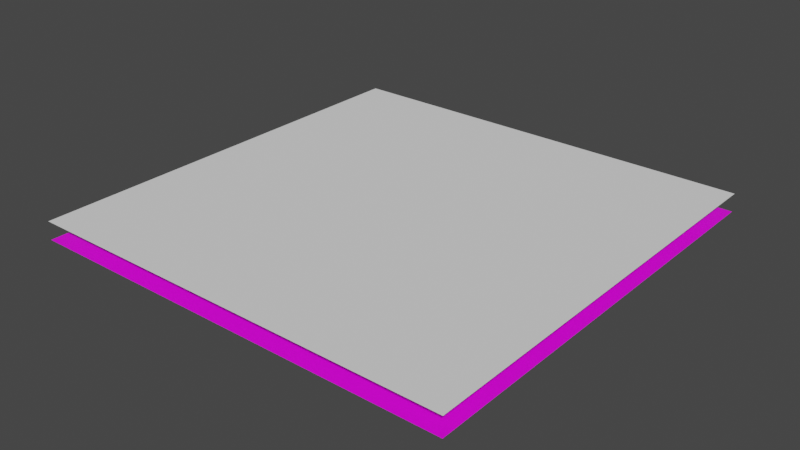 # Source: chair_back_.blend  (saved by Blender 2.93.20; exported with 4.5.12 LTS)
import bpy
from mathutils import Matrix  # noqa: F401  (used for matrix-valued properties, if any)

bpy.ops.wm.read_factory_settings(use_empty=True)
scene = bpy.context.scene
scene.name = 'Scene'

# ---- collections
col_collection = bpy.data.collections.new('Collection'); scene.collection.children.link(col_collection)

# ---- images (referenced by path relative to the original .blend; pixels are not part of the script)
import os
ASSET_DIR = os.environ.get("B2B_ASSET_DIR", "")  # directory of the original .blend (textures are referenced by path, not embedded)
HERE = os.path.dirname(os.path.abspath(__file__))  # packed textures are extracted next to this script under _unpacked/

def load_image(name, relpath, width, height, colorspace="sRGB"):
    """Load a texture the original file referenced (path relative to the .blend, or extracted next to this script)."""
    p = next((c for c in (os.path.join(HERE, relpath), os.path.join(ASSET_DIR, relpath)) if relpath and os.path.exists(c)), "")
    if p:
        img = bpy.data.images.load(p, check_existing=True)
        img.name = name
    else:  # same state as the original file: an image datablock whose file is absent (Cycles renders it pink)
        img = bpy.data.images.new(name, width, height)
        img.source = "FILE"
        img.filepath = "//" + (relpath or name)
    img.colorspace_settings.name = colorspace
    return img
img_chair_back__png = load_image('chair(back).png', 'chair(back).png', 1024, 1024, 'sRGB')
img_bake = load_image('bake', 'chair(Back) normal.png', 1024, 1024, 'sRGB')

# ---- materials (node trees are filled in below, after node groups)
mat_x = bpy.data.materials.new('매테리얼')

# ---- material node trees
mat_x.use_nodes = True; mat_x.node_tree.nodes.clear()
_N = mat_x.node_tree.nodes; _L = mat_x.node_tree.links
n0 = _N.new('ShaderNodeBsdfPrincipled'); n0.name = 'Principled BSDF'; n0.location = (10, 300)
n0.distribution = 'GGX'
n0.subsurface_method = 'BURLEY'
n0.inputs[3].default_value = 1.45
n0.inputs[27].default_value = (0.0, 0.0, 0.0, 1.0)
n0.inputs[28].default_value = 1.0
n1 = _N.new('ShaderNodeOutputMaterial'); n1.name = 'Material Output'; n1.location = (300, 300)
n2 = _N.new('ShaderNodeTexImage'); n2.name = '이미지 텍스처'; n2.location = (-378, 180)
n2.image = img_chair_back__png
n2.interpolation = 'Closest'
n3 = _N.new('ShaderNodeTexImage'); n3.name = '이미지 텍스처.001'; n3.location = (522, 204)
n3.image = img_bake
_L.new(n0.outputs[0], n1.inputs[0])
_L.new(n2.outputs[0], n0.inputs[0])
n1.is_active_output = True

# ---- world
world_world = bpy.data.worlds.new('World'); scene.world = world_world
world_world.use_nodes = True; world_world.node_tree.nodes.clear()
_N = world_world.node_tree.nodes; _L = world_world.node_tree.links
n0 = _N.new('ShaderNodeOutputWorld'); n0.name = 'World Output'; n0.location = (300, 300)
n1 = _N.new('ShaderNodeBackground'); n1.name = 'Background'; n1.location = (10, 300)
n1.inputs[0].default_value = (0.05088, 0.05088, 0.05088, 1.0)
_L.new(n1.outputs[0], n0.inputs[0])
n0.is_active_output = True
world_world.color = (0.05088, 0.05088, 0.05088)
world_world.use_sun_shadow = False
world_world.sun_shadow_jitter_overblur = 0.0

# ---- meshes
me_x = bpy.data.meshes.new('평면')
me_x.from_pydata([(-1.0, -1.0, 0.0), (1.0, -1.0, 0.0), (-1.0, 1.0, 0.0), (1.0, 1.0, 0.0), (-1.0, 0.9167, 0.0), (-1.0, 0.8333, 0.0), (-1.0, 0.75, 0.0), (-1.0, 0.6667, 0.0), (-1.0, 0.5833, 0.0), (-1.0, 0.5, 0.0), (-1.0, 0.4167, 0.0), (-1.0, 0.3333, 0.0), (-1.0, 0.25, 0.0), (-1.0, 0.1667, 0.0), (-1.0, 0.08333, 0.0), (-1.0, 6.706e-08, 0.0), (-1.0, -0.08333, 0.0), (-1.0, -0.1667, 0.0), (-1.0, -0.25, 0.0), (-1.0, -0.3333, 0.0), (-1.0, -0.4167, 0.0), (-1.0, -0.5, 0.0), (-1.0, -0.5833, 0.0), (-1.0, -0.6667, 0.0), (-1.0, -0.75, 0.0), (-1.0, -0.8333, 0.0), (-1.0, -0.9167, 0.0), (1.0, -0.9167, 0.0), (1.0, -0.8333, 0.0), (1.0, -0.75, 0.0), (1.0, -0.6667, 0.0), (1.0, -0.5833, 0.0), (1.0, -0.5, 0.0), (1.0, -0.4167, 0.0), (1.0, -0.3333, 0.0), (1.0, -0.25, 0.0), (1.0, -0.1667, 0.0), (1.0, -0.08333, 0.0), (1.0, -6.706e-08, 0.0), (1.0, 0.08333, 0.0), (1.0, 0.1667, 0.0), (1.0, 0.25, 0.0), (1.0, 0.3333, 0.0), (1.0, 0.4167, 0.0), (1.0, 0.5, 0.0), (1.0, 0.5833, 0.0), (1.0, 0.6667, 0.0), (1.0, 0.75, 0.0), (1.0, 0.8333, 0.0), (1.0, 0.9167, 0.0), (-0.9175, -1.0, 0.0), (-0.8341, -1.0, 0.0), (-0.7508, -1.0, 0.0), (-0.6675, -1.0, 0.0), (-0.5841, -1.0, 0.0), (-0.5008, -1.0, 0.0), (-0.4175, -1.0, 0.0), (-0.3341, -1.0, 0.0), (-0.2508, -1.0, 0.0), (-0.1675, -1.0, 0.0), (-0.08413, -1.0, 0.0), (-0.000799, -1.0, 0.0), (0.08253, -1.0, 0.0), (0.1659, -1.0, 0.0), (0.2492, -1.0, 0.0), (0.3325, -1.0, 0.0), (0.4159, -1.0, 0.0), (0.4992, -1.0, 0.0), (0.5825, -1.0, 0.0), (0.6659, -1.0, 0.0), (0.7492, -1.0, 0.0), (0.8325, -1.0, 0.0), (0.9159, -1.0, 0.0), (0.9159, 1.0, 0.0), (0.8325, 1.0, 0.0), (0.7492, 1.0, 0.0), (0.6659, 1.0, 0.0), (0.5825, 1.0, 0.0), (0.4992, 1.0, 0.0), (0.4159, 1.0, 0.0), (0.3325, 1.0, 0.0), (0.2492, 1.0, 0.0), (0.1659, 1.0, 0.0), (0.08253, 1.0, 0.0), (-0.0007989, 1.0, 0.0), (-0.08413, 1.0, 0.0), (-0.1675, 1.0, 0.0), (-0.2508, 1.0, 0.0), (-0.3341, 1.0, 0.0), (-0.4175, 1.0, 0.0), (-0.5008, 1.0, 0.0), (-0.5841, 1.0, 0.0), (-0.6675, 1.0, 0.0), (-0.7508, 1.0, 0.0), (-0.8341, 1.0, 0.0), (-0.9175, 1.0, 0.0), (0.9159, -0.9167, 0.0), (0.8325, -0.9167, 0.0), (0.7492, -0.9167, 0.0), (0.6659, -0.9167, 0.0), (0.5825, -0.9167, 0.0), (0.4992, -0.9167, 0.0), (0.4159, -0.9167, 0.0), (0.3325, -0.9167, 0.0), (0.2492, -0.9167, 0.0), (0.1659, -0.9167, 0.0), (0.08253, -0.9167, 0.0), (-0.0007989, -0.9167, 0.0), (-0.08413, -0.9167, 0.0), (-0.1675, -0.9167, 0.0), (-0.2508, -0.9167, 0.0), (-0.3341, -0.9167, 0.0), (-0.4175, -0.9167, 0.0), (-0.5008, -0.9167, 0.0), (-0.5841, -0.9167, 0.0), (-0.6675, -0.9167, 0.0), (-0.7508, -0.9167, 0.0), (-0.8341, -0.9167, 0.0), (-0.9175, -0.9167, 0.0), (0.9159, -0.8333, 0.0), (0.8325, -0.8333, 0.0), (0.7492, -0.8333, 0.0), (0.6659, -0.8333, 0.0), (0.5825, -0.8333, 0.0), (0.4992, -0.8333, 0.0), (0.4159, -0.8333, 0.0), (0.3325, -0.8333, 0.0), (0.2492, -0.8333, 0.0), (0.1659, -0.8333, 0.0), (0.08253, -0.8333, 0.0), (-0.0007989, -0.8333, 0.0), (-0.08413, -0.8333, 0.0), (-0.1675, -0.8333, 0.0), (-0.2508, -0.8333, 0.0), (-0.3341, -0.8333, 0.0), (-0.4175, -0.8333, 0.0), (-0.5008, -0.8333, 0.0), (-0.5841, -0.8333, 0.0), (-0.6675, -0.8333, 0.0), (-0.7508, -0.8333, 0.0), (-0.8341, -0.8333, 0.0), (-0.9175, -0.8333, 0.0), (0.9159, -0.75, 0.0), (0.8325, -0.75, 0.0), (0.7492, -0.75, 0.0), (0.6659, -0.75, 0.0), (0.5825, -0.75, 0.0), (0.4992, -0.75, 0.0), (0.4159, -0.75, 0.0), (0.3325, -0.75, 0.0), (0.2492, -0.75, 0.0), (0.1659, -0.75, 0.0), (0.08253, -0.75, 0.0), (-0.0007989, -0.75, 0.0), (-0.08413, -0.75, 0.0), (-0.1675, -0.75, 0.0), (-0.2508, -0.75, 0.0), (-0.3341, -0.75, 0.0), (-0.4175, -0.75, 0.0), (-0.5008, -0.75, 0.0), (-0.5841, -0.75, 0.0), (-0.6675, -0.75, 0.0), (-0.7508, -0.75, 0.0), (-0.8341, -0.75, 0.0), (-0.9175, -0.75, 0.0), (0.9159, -0.6667, 0.0), (0.8325, -0.6667, 0.0), (0.7492, -0.6667, 0.0), (0.6659, -0.6667, 0.0), (0.5825, -0.6667, 0.0), (0.4992, -0.6667, 0.0), (0.4159, -0.6667, 0.0), (0.3325, -0.6667, 0.0), (0.2492, -0.6667, 0.0), (0.1659, -0.6667, 0.0), (0.08253, -0.6667, 0.0), (-0.0007989, -0.6667, 0.0), (-0.08413, -0.6667, 0.0), (-0.1675, -0.6667, 0.0), (-0.2508, -0.6667, 0.0), (-0.3341, -0.6667, 0.0), (-0.4175, -0.6667, 0.0), (-0.5008, -0.6667, 0.0), (-0.5841, -0.6667, 0.0), (-0.6675, -0.6667, 0.0), (-0.7508, -0.6667, 0.0), (-0.8341, -0.6667, 0.0), (-0.9175, -0.6667, 0.0), (0.9159, -0.5833, 0.0), (0.8325, -0.5833, 0.0), (0.7492, -0.5833, 0.0), (0.6659, -0.5833, 0.0), (0.5825, -0.5833, 0.0), (0.4992, -0.5833, 0.0), (0.4159, -0.5833, 0.0), (0.3325, -0.5833, 0.0), (0.2492, -0.5833, 0.0), (0.1659, -0.5833, 0.0), (0.08253, -0.5833, 0.0), (-0.0007989, -0.5833, 0.0), (-0.08413, -0.5833, 0.0), (-0.1675, -0.5833, 0.0), (-0.2508, -0.5833, 0.0), (-0.3341, -0.5833, 0.0), (-0.4175, -0.5833, 0.0), (-0.5008, -0.5833, 0.0), (-0.5841, -0.5833, 0.0), (-0.6675, -0.5833, 0.0), (-0.7508, -0.5833, 0.0), (-0.8341, -0.5833, 0.0), (-0.9175, -0.5833, 0.0), (0.9159, -0.5, 0.0), (0.8325, -0.5, 0.0), (0.7492, -0.5, 0.0), (0.6659, -0.5, 0.0), (0.5825, -0.5, 0.0), (0.4992, -0.5, 0.0), (0.4159, -0.5, 0.0), (0.3325, -0.5, 0.0), (0.2492, -0.5, 0.0), (0.1659, -0.5, 0.0), (0.08253, -0.5, 0.0), (-0.0007989, -0.5, 0.0), (-0.08413, -0.5, 0.0), (-0.1675, -0.5, 0.0), (-0.2508, -0.5, 0.0), (-0.3341, -0.5, 0.0), (-0.4175, -0.5, 0.0), (-0.5008, -0.5, 0.0), (-0.5841, -0.5, 0.0), (-0.6675, -0.5, 0.0), (-0.7508, -0.5, 0.0), (-0.8341, -0.5, 0.0), (-0.9175, -0.5, 0.0), (0.9159, -0.4167, 0.0), (0.8325, -0.4167, 0.0), (0.7492, -0.4167, 0.0), (0.6659, -0.4167, 0.0), (0.5825, -0.4167, 0.0), (0.4992, -0.4167, 0.0), (0.4159, -0.4167, 0.0), (0.3325, -0.4167, 0.0), (0.2492, -0.4167, 0.0), (0.1659, -0.4167, 0.0), (0.08253, -0.4167, 0.0), (-0.0007989, -0.4167, 0.0), (-0.08413, -0.4167, 0.0), (-0.1675, -0.4167, 0.0), (-0.2508, -0.4167, 0.0), (-0.3341, -0.4167, 0.0), (-0.4175, -0.4167, 0.0), (-0.5008, -0.4167, 0.0), (-0.5841, -0.4167, 0.0), (-0.6675, -0.4167, 0.0), (-0.7508, -0.4167, 0.0), (-0.8341, -0.4167, 0.0), (-0.9175, -0.4167, 0.0), (0.9159, -0.3333, 0.0), (0.8325, -0.3333, 0.0), (0.7492, -0.3333, 0.0), (0.6659, -0.3333, 0.0), (0.5825, -0.3333, 0.0), (0.4992, -0.3333, 0.0), (0.4159, -0.3333, 0.0), (0.3325, -0.3333, 0.0), (0.2492, -0.3333, 0.0), (0.1659, -0.3333, 0.0), (0.08253, -0.3333, 0.0), (-0.0007989, -0.3333, 0.0), (-0.08413, -0.3333, 0.0), (-0.1675, -0.3333, 0.0), (-0.2508, -0.3333, 0.0), (-0.3341, -0.3333, 0.0), (-0.4175, -0.3333, 0.0), (-0.5008, -0.3333, 0.0), (-0.5841, -0.3333, 0.0), (-0.6675, -0.3333, 0.0), (-0.7508, -0.3333, 0.0), (-0.8341, -0.3333, 0.0), (-0.9175, -0.3333, 0.0), (0.9159, -0.25, 0.0), (0.8325, -0.25, 0.0), (0.7492, -0.25, 0.0), (0.6659, -0.25, 0.0), (0.5825, -0.25, 0.0), (0.4992, -0.25, 0.0), (0.4159, -0.25, 0.0), (0.3325, -0.25, 0.0), (0.2492, -0.25, 0.0), (0.1659, -0.25, 0.0), (0.08253, -0.25, 0.0), (-0.0007989, -0.25, 0.0), (-0.08413, -0.25, 0.0), (-0.1675, -0.25, 0.0), (-0.2508, -0.25, 0.0), (-0.3341, -0.25, 0.0), (-0.4175, -0.25, 0.0), (-0.5008, -0.25, 0.0), (-0.5841, -0.25, 0.0), (-0.6675, -0.25, 0.0), (-0.7508, -0.25, 0.0), (-0.8341, -0.25, 0.0), (-0.9175, -0.25, 0.0), (0.9159, -0.1667, 0.0), (0.8325, -0.1667, 0.0), (0.7492, -0.1667, 0.0), (0.6659, -0.1667, 0.0), (0.5825, -0.1667, 0.0), (0.4992, -0.1667, 0.0), (0.4159, -0.1667, 0.0), (0.3325, -0.1667, 0.0), (0.2492, -0.1667, 0.0), (0.1659, -0.1667, 0.0), (0.08253, -0.1667, 0.0), (-0.0007989, -0.1667, 0.0), (-0.08413, -0.1667, 0.0), (-0.1675, -0.1667, 0.0), (-0.2508, -0.1667, 0.0), (-0.3341, -0.1667, 0.0), (-0.4175, -0.1667, 0.0), (-0.5008, -0.1667, 0.0), (-0.5841, -0.1667, 0.0), (-0.6675, -0.1667, 0.0), (-0.7508, -0.1667, 0.0), (-0.8341, -0.1667, 0.0), (-0.9175, -0.1667, 0.0), (0.9159, -0.08333, 0.0), (0.8325, -0.08333, 0.0), (0.7492, -0.08333, 0.0), (0.6659, -0.08333, 0.0), (0.5825, -0.08333, 0.0), (0.4992, -0.07939, -0.001833), (0.4159, -0.07939, -0.001833), (0.3325, -0.07939, -0.001833), (0.2492, -0.07939, -0.001833), (0.1659, -0.07939, -0.001833), (0.08253, -0.07939, -0.001833), (-0.0007989, -0.07939, -0.001833), (-0.08413, -0.07939, -0.001833), (-0.1675, -0.07939, -0.001833), (-0.2508, -0.07939, -0.001833), (-0.3341, -0.07939, -0.001833), (-0.4175, -0.07939, -0.001833), (-0.5008, -0.07939, -0.001833), (-0.5841, -0.08333, 0.0), (-0.6675, -0.08333, 0.0), (-0.7508, -0.08333, 0.0), (-0.8341, -0.08333, 0.0), (-0.9175, -0.08333, 0.0), (0.9159, -6.141e-08, 0.0), (0.8325, -5.583e-08, 0.0), (0.7492, -5.024e-08, 0.0), (0.6659, -4.465e-08, 0.0), (0.5825, -3.906e-08, 0.0), (0.4992, -0.003942, 0.03355), (0.4159, -0.003942, 0.03355), (0.3325, -0.003942, 0.03355), (0.2492, -0.003942, 0.03355), (0.1659, -0.003942, 0.03355), (0.08253, -0.003942, 0.03355), (-0.0007989, -0.003942, 0.03355), (-0.08413, -0.003942, 0.03355), (-0.1675, -0.003942, 0.03355), (-0.2508, -0.003942, 0.03355), (-0.3341, -0.003942, 0.03355), (-0.4175, -0.003942, 0.03355), (-0.5008, -0.003942, 0.03355), (-0.5841, 3.917e-08, 0.0), (-0.6675, 4.476e-08, 0.0), (-0.7508, 5.034e-08, 0.0), (-0.8341, 5.593e-08, 0.0), (-0.9175, 6.152e-08, 0.0), (0.9159, 0.08333, 0.0), (0.8325, 0.08333, 0.0), (0.7492, 0.08333, 0.0), (0.6659, 0.08333, 0.0), (0.5825, 0.08333, 0.0), (0.4992, 0.08333, 0.0), (0.4159, 0.08333, 0.0), (0.3325, 0.08333, 0.0), (0.2492, 0.08333, 0.0), (0.1659, 0.08333, 0.0), (0.08253, 0.08333, 0.0), (-0.0007989, 0.08333, 0.0), (-0.08413, 0.08333, 0.0), (-0.1675, 0.08333, 0.0), (-0.2508, 0.08333, 0.0), (-0.3341, 0.08333, 0.0), (-0.4175, 0.08333, 0.0), (-0.5008, 0.08333, 0.0), (-0.5841, 0.08333, 0.0), (-0.6675, 0.08333, 0.0), (-0.7508, 0.08333, 0.0), (-0.8341, 0.08333, 0.0), (-0.9175, 0.08333, 0.0), (0.9159, 0.1667, 0.0), (0.8325, 0.1667, 0.0), (0.7492, 0.1667, 0.0), (0.6659, 0.1667, 0.0), (0.5825, 0.1667, 0.0), (0.4992, 0.1667, 0.0), (0.4159, 0.1667, 0.0), (0.3325, 0.1667, 0.0), (0.2492, 0.1667, 0.0), (0.1659, 0.1667, 0.0), (0.08253, 0.1667, 0.0), (-0.0007989, 0.1667, 0.0), (-0.08413, 0.1667, 0.0), (-0.1675, 0.1667, 0.0), (-0.2508, 0.1667, 0.0), (-0.3341, 0.1667, 0.0), (-0.4175, 0.1667, 0.0), (-0.5008, 0.1667, 0.0), (-0.5841, 0.1667, 0.0), (-0.6675, 0.1667, 0.0), (-0.7508, 0.1667, 0.0), (-0.8341, 0.1667, 0.0), (-0.9175, 0.1667, 0.0), (0.9159, 0.25, 0.0), (0.8325, 0.25, 0.0), (0.7492, 0.25, 0.0), (0.6659, 0.25, 0.0), (0.5825, 0.25, 0.0), (0.4992, 0.25, 0.0), (0.4159, 0.25, 0.0), (0.3325, 0.25, 0.0), (0.2492, 0.25, 0.0), (0.1659, 0.25, 0.0), (0.08253, 0.25, 0.0), (-0.0007989, 0.25, 0.0), (-0.08413, 0.25, 0.0), (-0.1675, 0.25, 0.0), (-0.2508, 0.25, 0.0), (-0.3341, 0.25, 0.0), (-0.4175, 0.25, 0.0), (-0.5008, 0.25, 0.0), (-0.5841, 0.25, 0.0), (-0.6675, 0.25, 0.0), (-0.7508, 0.25, 0.0), (-0.8341, 0.25, 0.0), (-0.9175, 0.25, 0.0), (0.9159, 0.3333, 0.0), (0.8325, 0.3333, 0.0), (0.7492, 0.3333, 0.0), (0.6659, 0.3333, 0.0), (0.5825, 0.3333, 0.0), (0.4992, 0.3333, 0.0), (0.4159, 0.3333, 0.0), (0.3325, 0.3333, 0.0), (0.2492, 0.3333, 0.0), (0.1659, 0.3333, 0.0), (0.08253, 0.3333, 0.0), (-0.0007989, 0.3333, 0.0), (-0.08413, 0.3333, 0.0), (-0.1675, 0.3333, 0.0), (-0.2508, 0.3333, 0.0), (-0.3341, 0.3333, 0.0), (-0.4175, 0.3333, 0.0), (-0.5008, 0.3333, 0.0), (-0.5841, 0.3333, 0.0), (-0.6675, 0.3333, 0.0), (-0.7508, 0.3333, 0.0), (-0.8341, 0.3333, 0.0), (-0.9175, 0.3333, 0.0), (0.9159, 0.4167, 0.0), (0.8325, 0.4167, 0.0), (0.7492, 0.4167, 0.0), (0.6659, 0.4167, 0.0), (0.5825, 0.4167, 0.0), (0.4992, 0.4167, 0.0), (0.4159, 0.4167, 0.0), (0.3325, 0.4167, 0.0), (0.2492, 0.4167, 0.0), (0.1659, 0.4167, 0.0), (0.08253, 0.4167, 0.0), (-0.0007989, 0.4167, 0.0), (-0.08413, 0.4167, 0.0), (-0.1675, 0.4167, 0.0), (-0.2508, 0.4167, 0.0), (-0.3341, 0.4167, 0.0), (-0.4175, 0.4167, 0.0), (-0.5008, 0.4167, 0.0), (-0.5841, 0.4167, 0.0), (-0.6675, 0.4167, 0.0), (-0.7508, 0.4167, 0.0), (-0.8341, 0.4167, 0.0), (-0.9175, 0.4167, 0.0), (0.9159, 0.5, 0.0), (0.8325, 0.5, 0.0), (0.7492, 0.5, 0.0), (0.6659, 0.5, 0.0), (0.5825, 0.507, 0.0003063), (0.4992, 0.507, 0.0003063), (0.4159, 0.507, 0.0003063), (0.3325, 0.507, 0.0003063), (0.2492, 0.507, 0.0003063), (0.1659, 0.507, 0.0003063), (0.08253, 0.507, 0.0003063), (-0.0007989, 0.507, 0.0003063), (-0.08413, 0.507, 0.0003063), (-0.1675, 0.507, 0.0003063), (-0.2508, 0.507, 0.0003063), (-0.3341, 0.507, 0.0003063), (-0.4175, 0.507, 0.0003063), (-0.5008, 0.507, 0.0003063), (-0.5841, 0.507, 0.0003063), (-0.6675, 0.5, 0.0), (-0.7508, 0.5, 0.0), (-0.8341, 0.5, 0.0), (-0.9175, 0.5, 0.0), (0.9159, 0.5833, 0.0), (0.8325, 0.5833, 0.0), (0.7492, 0.5833, 0.0), (0.6659, 0.5833, 0.0), (0.5825, 0.5816, -0.03689), (0.4992, 0.5896, -0.02579), (0.4159, 0.5896, -0.02579), (0.3325, 0.5896, -0.02579), (0.2492, 0.5896, -0.02579), (0.1659, 0.5896, -0.02579), (0.08253, 0.5896, -0.02579), (-0.0007989, 0.5896, -0.02579), (-0.08413, 0.5896, -0.02579), (-0.1675, 0.5896, -0.02579), (-0.2508, 0.5896, -0.02579), (-0.3341, 0.5896, -0.02579), (-0.4175, 0.5896, -0.02579), (-0.5008, 0.5896, -0.02579), (-0.5841, 0.5816, -0.03689), (-0.6675, 0.5833, 0.0), (-0.7508, 0.5833, 0.0), (-0.8341, 0.5833, 0.0), (-0.9175, 0.5833, 0.0), (0.9159, 0.6667, 0.0), (0.8325, 0.6667, 0.0), (0.7492, 0.6667, 0.0), (0.6659, 0.6667, 0.0), (0.5825, 0.6667, 0.0), (0.4992, 0.6526, -0.08034), (0.4159, 0.6526, -0.08034), (0.3325, 0.6526, -0.08034), (0.2492, 0.6526, -0.08034), (0.1659, 0.6526, -0.08034), (0.08253, 0.6526, -0.08034), (-0.0007989, 0.6526, -0.08034), (-0.08413, 0.6526, -0.08034), (-0.1675, 0.6526, -0.08034), (-0.2508, 0.6526, -0.08034), (-0.3341, 0.6526, -0.08034), (-0.4175, 0.6526, -0.08034), (-0.5008, 0.6526, -0.08034), (-0.5841, 0.6667, 0.0), (-0.6675, 0.6667, 0.0), (-0.7508, 0.6667, 0.0), (-0.8341, 0.6667, 0.0), (-0.9175, 0.6667, 0.0), (0.9159, 0.75, 0.0), (0.8325, 0.75, 0.0), (0.7492, 0.75, 0.0), (0.6659, 0.75, 0.0), (0.5825, 0.75, 0.0), (0.4992, 0.75, 0.0), (0.4159, 0.75, 0.0), (0.3325, 0.75, 0.0), (0.2492, 0.75, 0.0), (0.1659, 0.75, 0.0), (0.08253, 0.75, 0.0), (-0.0007989, 0.75, 0.0), (-0.08413, 0.75, 0.0), (-0.1675, 0.75, 0.0), (-0.2508, 0.75, 0.0), (-0.3341, 0.75, 0.0), (-0.4175, 0.75, 0.0), (-0.5008, 0.75, 0.0), (-0.5841, 0.75, 0.0), (-0.6675, 0.75, 0.0), (-0.7508, 0.75, 0.0), (-0.8341, 0.75, 0.0), (-0.9175, 0.75, 0.0), (0.9159, 0.8333, 0.0), (0.8325, 0.8333, 0.0), (0.7492, 0.8333, 0.0), (0.6659, 0.8333, 0.0), (0.5825, 0.8333, 0.0), (0.4992, 0.8333, 0.0), (0.4159, 0.8333, 0.0), (0.3325, 0.8333, 0.0), (0.2492, 0.8333, 0.0), (0.1659, 0.8333, 0.0), (0.08253, 0.8333, 0.0), (-0.0007989, 0.8333, 0.0), (-0.08413, 0.8333, 0.0), (-0.1675, 0.8333, 0.0), (-0.2508, 0.8333, 0.0), (-0.3341, 0.8333, 0.0), (-0.4175, 0.8333, 0.0), (-0.5008, 0.8333, 0.0), (-0.5841, 0.8333, 0.0), (-0.6675, 0.8333, 0.0), (-0.7508, 0.8333, 0.0), (-0.8341, 0.8333, 0.0), (-0.9175, 0.8333, 0.0), (0.9159, 0.9167, 0.0), (0.8325, 0.9167, 0.0), (0.7492, 0.9167, 0.0), (0.6659, 0.9167, 0.0), (0.5825, 0.9167, 0.0), (0.4992, 0.9167, 0.0), (0.4159, 0.9167, 0.0), (0.3325, 0.9167, 0.0), (0.2492, 0.9167, 0.0), (0.1659, 0.9167, 0.0), (0.08253, 0.9167, 0.0), (-0.0007989, 0.9167, 0.0), (-0.08413, 0.9167, 0.0), (-0.1675, 0.9167, 0.0), (-0.2508, 0.9167, 0.0), (-0.3341, 0.9167, 0.0), (-0.4175, 0.9167, 0.0), (-0.5008, 0.9167, 0.0), (-0.5841, 0.9167, 0.0), (-0.6675, 0.9167, 0.0), (-0.7508, 0.9167, 0.0), (-0.8341, 0.9167, 0.0), (-0.9175, 0.9167, 0.0)], [], [(602, 49, 3, 73), (72, 1, 27, 96), (96, 27, 28, 119), (119, 28, 29, 142), (142, 29, 30, 165), (165, 30, 31, 188), (188, 31, 32, 211), (211, 32, 33, 234), (234, 33, 34, 257), (257, 34, 35, 280), (280, 35, 36, 303), (303, 36, 37, 326), (326, 37, 38, 349), (349, 38, 39, 372), (372, 39, 40, 395), (395, 40, 41, 418), (418, 41, 42, 441), (441, 42, 43, 464), (464, 43, 44, 487), (487, 44, 45, 510), (510, 45, 46, 533), (533, 46, 47, 556), (556, 47, 48, 579), (579, 48, 49, 602), (5, 601, 624, 4), (601, 600, 623, 624), (600, 599, 622, 623), (599, 598, 621, 622), (598, 597, 620, 621), (597, 596, 619, 620), (596, 595, 618, 619), (595, 594, 617, 618), (594, 593, 616, 617), (593, 592, 615, 616), (592, 591, 614, 615), (591, 590, 613, 614), (590, 589, 612, 613), (589, 588, 611, 612), (588, 587, 610, 611), (587, 586, 609, 610), (586, 585, 608, 609), (585, 584, 607, 608), (584, 583, 606, 607), (583, 582, 605, 606), (582, 581, 604, 605), (581, 580, 603, 604), (580, 579, 602, 603), (6, 578, 601, 5), (578, 577, 600, 601), (577, 576, 599, 600), (576, 575, 598, 599), (575, 574, 597, 598), (574, 573, 596, 597), (573, 572, 595, 596), (572, 571, 594, 595), (571, 570, 593, 594), (570, 569, 592, 593), (569, 568, 591, 592), (568, 567, 590, 591), (567, 566, 589, 590), (566, 565, 588, 589), (565, 564, 587, 588), (564, 563, 586, 587), (563, 562, 585, 586), (562, 561, 584, 585), (561, 560, 583, 584), (560, 559, 582, 583), (559, 558, 581, 582), (558, 557, 580, 581), (557, 556, 579, 580), (7, 555, 578, 6), (555, 554, 577, 578), (554, 553, 576, 577), (553, 552, 575, 576), (552, 551, 574, 575), (551, 550, 573, 574), (550, 549, 572, 573), (549, 548, 571, 572), (548, 547, 570, 571), (547, 546, 569, 570), (546, 545, 568, 569), (545, 544, 567, 568), (544, 543, 566, 567), (543, 542, 565, 566), (542, 541, 564, 565), (541, 540, 563, 564), (540, 539, 562, 563), (539, 538, 561, 562), (538, 537, 560, 561), (537, 536, 559, 560), (536, 535, 558, 559), (535, 534, 557, 558), (534, 533, 556, 557), (8, 532, 555, 7), (532, 531, 554, 555), (531, 530, 553, 554), (530, 529, 552, 553), (529, 528, 551, 552), (528, 527, 550, 551), (527, 526, 549, 550), (526, 525, 548, 549), (525, 524, 547, 548), (524, 523, 546, 547), (523, 522, 545, 546), (522, 521, 544, 545), (521, 520, 543, 544), (520, 519, 542, 543), (519, 518, 541, 542), (518, 517, 540, 541), (517, 516, 539, 540), (516, 515, 538, 539), (515, 514, 537, 538), (514, 513, 536, 537), (513, 512, 535, 536), (512, 511, 534, 535), (511, 510, 533, 534), (9, 509, 532, 8), (509, 508, 531, 532), (508, 507, 530, 531), (507, 506, 529, 530), (506, 505, 528, 529), (505, 504, 527, 528), (504, 503, 526, 527), (503, 502, 525, 526), (502, 501, 524, 525), (501, 500, 523, 524), (500, 499, 522, 523), (499, 498, 521, 522), (498, 497, 520, 521), (497, 496, 519, 520), (496, 495, 518, 519), (495, 494, 517, 518), (494, 493, 516, 517), (493, 492, 515, 516), (492, 491, 514, 515), (491, 490, 513, 514), (490, 489, 512, 513), (489, 488, 511, 512), (488, 487, 510, 511), (10, 486, 509, 9), (486, 485, 508, 509), (485, 484, 507, 508), (484, 483, 506, 507), (483, 482, 505, 506), (482, 481, 504, 505), (481, 480, 503, 504), (480, 479, 502, 503), (479, 478, 501, 502), (478, 477, 500, 501), (477, 476, 499, 500), (476, 475, 498, 499), (475, 474, 497, 498), (474, 473, 496, 497), (473, 472, 495, 496), (472, 471, 494, 495), (471, 470, 493, 494), (470, 469, 492, 493), (469, 468, 491, 492), (468, 467, 490, 491), (467, 466, 489, 490), (466, 465, 488, 489), (465, 464, 487, 488), (11, 463, 486, 10), (463, 462, 485, 486), (462, 461, 484, 485), (461, 460, 483, 484), (460, 459, 482, 483), (459, 458, 481, 482), (458, 457, 480, 481), (457, 456, 479, 480), (456, 455, 478, 479), (455, 454, 477, 478), (454, 453, 476, 477), (453, 452, 475, 476), (452, 451, 474, 475), (451, 450, 473, 474), (450, 449, 472, 473), (449, 448, 471, 472), (448, 447, 470, 471), (447, 446, 469, 470), (446, 445, 468, 469), (445, 444, 467, 468), (444, 443, 466, 467), (443, 442, 465, 466), (442, 441, 464, 465), (12, 440, 463, 11), (440, 439, 462, 463), (439, 438, 461, 462), (438, 437, 460, 461), (437, 436, 459, 460), (436, 435, 458, 459), (435, 434, 457, 458), (434, 433, 456, 457), (433, 432, 455, 456), (432, 431, 454, 455), (431, 430, 453, 454), (430, 429, 452, 453), (429, 428, 451, 452), (428, 427, 450, 451), (427, 426, 449, 450), (426, 425, 448, 449), (425, 424, 447, 448), (424, 423, 446, 447), (423, 422, 445, 446), (422, 421, 444, 445), (421, 420, 443, 444), (420, 419, 442, 443), (419, 418, 441, 442), (13, 417, 440, 12), (417, 416, 439, 440), (416, 415, 438, 439), (415, 414, 437, 438), (414, 413, 436, 437), (413, 412, 435, 436), (412, 411, 434, 435), (411, 410, 433, 434), (410, 409, 432, 433), (409, 408, 431, 432), (408, 407, 430, 431), (407, 406, 429, 430), (406, 405, 428, 429), (405, 404, 427, 428), (404, 403, 426, 427), (403, 402, 425, 426), (402, 401, 424, 425), (401, 400, 423, 424), (400, 399, 422, 423), (399, 398, 421, 422), (398, 397, 420, 421), (397, 396, 419, 420), (396, 395, 418, 419), (14, 394, 417, 13), (394, 393, 416, 417), (393, 392, 415, 416), (392, 391, 414, 415), (391, 390, 413, 414), (390, 389, 412, 413), (389, 388, 411, 412), (388, 387, 410, 411), (387, 386, 409, 410), (386, 385, 408, 409), (385, 384, 407, 408), (384, 383, 406, 407), (383, 382, 405, 406), (382, 381, 404, 405), (381, 380, 403, 404), (380, 379, 402, 403), (379, 378, 401, 402), (378, 377, 400, 401), (377, 376, 399, 400), (376, 375, 398, 399), (375, 374, 397, 398), (374, 373, 396, 397), (373, 372, 395, 396), (15, 371, 394, 14), (371, 370, 393, 394), (370, 369, 392, 393), (369, 368, 391, 392), (368, 367, 390, 391), (367, 366, 389, 390), (366, 365, 388, 389), (365, 364, 387, 388), (364, 363, 386, 387), (363, 362, 385, 386), (362, 361, 384, 385), (361, 360, 383, 384), (360, 359, 382, 383), (359, 358, 381, 382), (358, 357, 380, 381), (357, 356, 379, 380), (356, 355, 378, 379), (355, 354, 377, 378), (354, 353, 376, 377), (353, 352, 375, 376), (352, 351, 374, 375), (351, 350, 373, 374), (350, 349, 372, 373), (16, 348, 371, 15), (348, 347, 370, 371), (347, 346, 369, 370), (346, 345, 368, 369), (345, 344, 367, 368), (344, 343, 366, 367), (343, 342, 365, 366), (342, 341, 364, 365), (341, 340, 363, 364), (340, 339, 362, 363), (339, 338, 361, 362), (338, 337, 360, 361), (337, 336, 359, 360), (336, 335, 358, 359), (335, 334, 357, 358), (334, 333, 356, 357), (333, 332, 355, 356), (332, 331, 354, 355), (331, 330, 353, 354), (330, 329, 352, 353), (329, 328, 351, 352), (328, 327, 350, 351), (327, 326, 349, 350), (17, 325, 348, 16), (325, 324, 347, 348), (324, 323, 346, 347), (323, 322, 345, 346), (322, 321, 344, 345), (321, 320, 343, 344), (320, 319, 342, 343), (319, 318, 341, 342), (318, 317, 340, 341), (317, 316, 339, 340), (316, 315, 338, 339), (315, 314, 337, 338), (314, 313, 336, 337), (313, 312, 335, 336), (312, 311, 334, 335), (311, 310, 333, 334), (310, 309, 332, 333), (309, 308, 331, 332), (308, 307, 330, 331), (307, 306, 329, 330), (306, 305, 328, 329), (305, 304, 327, 328), (304, 303, 326, 327), (18, 302, 325, 17), (302, 301, 324, 325), (301, 300, 323, 324), (300, 299, 322, 323), (299, 298, 321, 322), (298, 297, 320, 321), (297, 296, 319, 320), (296, 295, 318, 319), (295, 294, 317, 318), (294, 293, 316, 317), (293, 292, 315, 316), (292, 291, 314, 315), (291, 290, 313, 314), (290, 289, 312, 313), (289, 288, 311, 312), (288, 287, 310, 311), (287, 286, 309, 310), (286, 285, 308, 309), (285, 284, 307, 308), (284, 283, 306, 307), (283, 282, 305, 306), (282, 281, 304, 305), (281, 280, 303, 304), (19, 279, 302, 18), (279, 278, 301, 302), (278, 277, 300, 301), (277, 276, 299, 300), (276, 275, 298, 299), (275, 274, 297, 298), (274, 273, 296, 297), (273, 272, 295, 296), (272, 271, 294, 295), (271, 270, 293, 294), (270, 269, 292, 293), (269, 268, 291, 292), (268, 267, 290, 291), (267, 266, 289, 290), (266, 265, 288, 289), (265, 264, 287, 288), (264, 263, 286, 287), (263, 262, 285, 286), (262, 261, 284, 285), (261, 260, 283, 284), (260, 259, 282, 283), (259, 258, 281, 282), (258, 257, 280, 281), (20, 256, 279, 19), (256, 255, 278, 279), (255, 254, 277, 278), (254, 253, 276, 277), (253, 252, 275, 276), (252, 251, 274, 275), (251, 250, 273, 274), (250, 249, 272, 273), (249, 248, 271, 272), (248, 247, 270, 271), (247, 246, 269, 270), (246, 245, 268, 269), (245, 244, 267, 268), (244, 243, 266, 267), (243, 242, 265, 266), (242, 241, 264, 265), (241, 240, 263, 264), (240, 239, 262, 263), (239, 238, 261, 262), (238, 237, 260, 261), (237, 236, 259, 260), (236, 235, 258, 259), (235, 234, 257, 258), (21, 233, 256, 20), (233, 232, 255, 256), (232, 231, 254, 255), (231, 230, 253, 254), (230, 229, 252, 253), (229, 228, 251, 252), (228, 227, 250, 251), (227, 226, 249, 250), (226, 225, 248, 249), (225, 224, 247, 248), (224, 223, 246, 247), (223, 222, 245, 246), (222, 221, 244, 245), (221, 220, 243, 244), (220, 219, 242, 243), (219, 218, 241, 242), (218, 217, 240, 241), (217, 216, 239, 240), (216, 215, 238, 239), (215, 214, 237, 238), (214, 213, 236, 237), (213, 212, 235, 236), (212, 211, 234, 235), (22, 210, 233, 21), (210, 209, 232, 233), (209, 208, 231, 232), (208, 207, 230, 231), (207, 206, 229, 230), (206, 205, 228, 229), (205, 204, 227, 228), (204, 203, 226, 227), (203, 202, 225, 226), (202, 201, 224, 225), (201, 200, 223, 224), (200, 199, 222, 223), (199, 198, 221, 222), (198, 197, 220, 221), (197, 196, 219, 220), (196, 195, 218, 219), (195, 194, 217, 218), (194, 193, 216, 217), (193, 192, 215, 216), (192, 191, 214, 215), (191, 190, 213, 214), (190, 189, 212, 213), (189, 188, 211, 212), (23, 187, 210, 22), (187, 186, 209, 210), (186, 185, 208, 209), (185, 184, 207, 208), (184, 183, 206, 207), (183, 182, 205, 206), (182, 181, 204, 205), (181, 180, 203, 204), (180, 179, 202, 203), (179, 178, 201, 202), (178, 177, 200, 201), (177, 176, 199, 200), (176, 175, 198, 199), (175, 174, 197, 198), (174, 173, 196, 197), (173, 172, 195, 196), (172, 171, 194, 195), (171, 170, 193, 194), (170, 169, 192, 193), (169, 168, 191, 192), (168, 167, 190, 191), (167, 166, 189, 190), (166, 165, 188, 189), (24, 164, 187, 23), (164, 163, 186, 187), (163, 162, 185, 186), (162, 161, 184, 185), (161, 160, 183, 184), (160, 159, 182, 183), (159, 158, 181, 182), (158, 157, 180, 181), (157, 156, 179, 180), (156, 155, 178, 179), (155, 154, 177, 178), (154, 153, 176, 177), (153, 152, 175, 176), (152, 151, 174, 175), (151, 150, 173, 174), (150, 149, 172, 173), (149, 148, 171, 172), (148, 147, 170, 171), (147, 146, 169, 170), (146, 145, 168, 169), (145, 144, 167, 168), (144, 143, 166, 167), (143, 142, 165, 166), (25, 141, 164, 24), (141, 140, 163, 164), (140, 139, 162, 163), (139, 138, 161, 162), (138, 137, 160, 161), (137, 136, 159, 160), (136, 135, 158, 159), (135, 134, 157, 158), (134, 133, 156, 157), (133, 132, 155, 156), (132, 131, 154, 155), (131, 130, 153, 154), (130, 129, 152, 153), (129, 128, 151, 152), (128, 127, 150, 151), (127, 126, 149, 150), (126, 125, 148, 149), (125, 124, 147, 148), (124, 123, 146, 147), (123, 122, 145, 146), (122, 121, 144, 145), (121, 120, 143, 144), (120, 119, 142, 143), (26, 118, 141, 25), (118, 117, 140, 141), (117, 116, 139, 140), (116, 115, 138, 139), (115, 114, 137, 138), (114, 113, 136, 137), (113, 112, 135, 136), (112, 111, 134, 135), (111, 110, 133, 134), (110, 109, 132, 133), (109, 108, 131, 132), (108, 107, 130, 131), (107, 106, 129, 130), (106, 105, 128, 129), (105, 104, 127, 128), (104, 103, 126, 127), (103, 102, 125, 126), (102, 101, 124, 125), (101, 100, 123, 124), (100, 99, 122, 123), (99, 98, 121, 122), (98, 97, 120, 121), (97, 96, 119, 120), (0, 50, 118, 26), (50, 51, 117, 118), (51, 52, 116, 117), (52, 53, 115, 116), (53, 54, 114, 115), (54, 55, 113, 114), (55, 56, 112, 113), (56, 57, 111, 112), (57, 58, 110, 111), (58, 59, 109, 110), (59, 60, 108, 109), (60, 61, 107, 108), (61, 62, 106, 107), (62, 63, 105, 106), (63, 64, 104, 105), (64, 65, 103, 104), (65, 66, 102, 103), (66, 67, 101, 102), (67, 68, 100, 101), (68, 69, 99, 100), (69, 70, 98, 99), (70, 71, 97, 98), (71, 72, 96, 97), (4, 624, 95, 2), (624, 623, 94, 95), (623, 622, 93, 94), (622, 621, 92, 93), (621, 620, 91, 92), (620, 619, 90, 91), (619, 618, 89, 90), (618, 617, 88, 89), (617, 616, 87, 88), (616, 615, 86, 87), (615, 614, 85, 86), (614, 613, 84, 85), (613, 612, 83, 84), (612, 611, 82, 83), (611, 610, 81, 82), (610, 609, 80, 81), (609, 608, 79, 80), (608, 607, 78, 79), (607, 606, 77, 78), (606, 605, 76, 77), (605, 604, 75, 76), (604, 603, 74, 75), (603, 602, 73, 74)])
_uv = me_x.uv_layers.new(name='UV 맵')
_uv.uv.foreach_set('vector', [0.9579, 0.9583, 1.0, 0.9583, 1.0, 1.0, 0.9579, 1.0, 0.9579, 0.0, 1.0, 0.0, 1.0, 0.04167, 0.9579, 0.04167, 0.9579, 0.04167, 1.0, 0.04167, 1.0, 0.08333, 0.9579, 0.08333, 0.9579, 0.08333, 1.0, 0.08333, 1.0, 0.125, 0.9579, 0.125, 0.9579, 0.125, 1.0, 0.125, 1.0, 0.1667, 0.9579, 0.1667, 0.9579, 0.1667, 1.0, 0.1667, 1.0, 0.2083, 0.9579, 0.2083, 0.9579, 0.2083, 1.0, 0.2083, 1.0, 0.25, 0.9579, 0.25, 0.9579, 0.25, 1.0, 0.25, 1.0, 0.2917, 0.9579, 0.2917, 0.9579, 0.2917, 1.0, 0.2917, 1.0, 0.3333, 0.9579, 0.3333, 0.9579, 0.3333, 1.0, 0.3333, 1.0, 0.375, 0.9579, 0.375, 0.9579, 0.375, 1.0, 0.375, 1.0, 0.4167, 0.9579, 0.4167, 0.9579, 0.4167, 1.0, 0.4167, 1.0, 0.4583, 0.9579, 0.4583, 0.9579, 0.4583, 1.0, 0.4583, 1.0, 0.5, 0.9579, 0.5, 0.9579, 0.5, 1.0, 0.5, 1.0, 0.5417, 0.9579, 0.5417, 0.9579, 0.5417, 1.0, 0.5417, 1.0, 0.5833, 0.9579, 0.5833, 0.9579, 0.5833, 1.0, 0.5833, 1.0, 0.625, 0.9579, 0.625, 0.9579, 0.625, 1.0, 0.625, 1.0, 0.6667, 0.9579, 0.6667, 0.9579, 0.6667, 1.0, 0.6667, 1.0, 0.7083, 0.9579, 0.7083, 0.9579, 0.7083, 1.0, 0.7083, 1.0, 0.75, 0.9579, 0.75, 0.9579, 0.75, 1.0, 0.75, 1.0, 0.7917, 0.9579, 0.7917, 0.9579, 0.7917, 1.0, 0.7917, 1.0, 0.8333, 0.9579, 0.8333, 0.9579, 0.8333, 1.0, 0.8333, 1.0, 0.875, 0.9579, 0.875, 0.9579, 0.875, 1.0, 0.875, 1.0, 0.9167, 0.9579, 0.9167, 0.9579, 0.9167, 1.0, 0.9167, 1.0, 0.9583, 0.9579, 0.9583, 0.0, 0.9167, 0.04127, 0.9167, 0.04127, 0.9583, 0.0, 0.9583, 0.04127, 0.9167, 0.08293, 0.9167, 0.08293, 0.9583, 0.04127, 0.9583, 0.08293, 0.9167, 0.1246, 0.9167, 0.1246, 0.9583, 0.08293, 0.9583, 0.1246, 0.9167, 0.1663, 0.9167, 0.1663, 0.9583, 0.1246, 0.9583, 0.1663, 0.9167, 0.2079, 0.9167, 0.2079, 0.9583, 0.1663, 0.9583, 0.2079, 0.9167, 0.2496, 0.9167, 0.2496, 0.9583, 0.2079, 0.9583, 0.2496, 0.9167, 0.2913, 0.9167, 0.2913, 0.9583, 0.2496, 0.9583, 0.2913, 0.9167, 0.3329, 0.9167, 0.3329, 0.9583, 0.2913, 0.9583, 0.3329, 0.9167, 0.3746, 0.9167, 0.3746, 0.9583, 0.3329, 0.9583, 0.3746, 0.9167, 0.4163, 0.9167, 0.4163, 0.9583, 0.3746, 0.9583, 0.4163, 0.9167, 0.4579, 0.9167, 0.4579, 0.9583, 0.4163, 0.9583, 0.4579, 0.9167, 0.4996, 0.9167, 0.4996, 0.9583, 0.4579, 0.9583, 0.4996, 0.9167, 0.5413, 0.9167, 0.5413, 0.9583, 0.4996, 0.9583, 0.5413, 0.9167, 0.5829, 0.9167, 0.5829, 0.9583, 0.5413, 0.9583, 0.5829, 0.9167, 0.6246, 0.9167, 0.6246, 0.9583, 0.5829, 0.9583, 0.6246, 0.9167, 0.6663, 0.9167, 0.6663, 0.9583, 0.6246, 0.9583, 0.6663, 0.9167, 0.7079, 0.9167, 0.7079, 0.9583, 0.6663, 0.9583, 0.7079, 0.9167, 0.7496, 0.9167, 0.7496, 0.9583, 0.7079, 0.9583, 0.7496, 0.9167, 0.7913, 0.9167, 0.7913, 0.9583, 0.7496, 0.9583, 0.7913, 0.9167, 0.8329, 0.9167, 0.8329, 0.9583, 0.7913, 0.9583, 0.8329, 0.9167, 0.8746, 0.9167, 0.8746, 0.9583, 0.8329, 0.9583, 0.8746, 0.9167, 0.9163, 0.9167, 0.9163, 0.9583, 0.8746, 0.9583, 0.9163, 0.9167, 0.9579, 0.9167, 0.9579, 0.9583, 0.9163, 0.9583, 0.0, 0.875, 0.04127, 0.875, 0.04127, 0.9167, 0.0, 0.9167, 0.04127, 0.875, 0.08293, 0.875, 0.08293, 0.9167, 0.04127, 0.9167, 0.08293, 0.875, 0.1246, 0.875, 0.1246, 0.9167, 0.08293, 0.9167, 0.1246, 0.875, 0.1663, 0.875, 0.1663, 0.9167, 0.1246, 0.9167, 0.1663, 0.875, 0.2079, 0.875, 0.2079, 0.9167, 0.1663, 0.9167, 0.2079, 0.875, 0.2496, 0.875, 0.2496, 0.9167, 0.2079, 0.9167, 0.2496, 0.875, 0.2913, 0.875, 0.2913, 0.9167, 0.2496, 0.9167, 0.2913, 0.875, 0.3329, 0.875, 0.3329, 0.9167, 0.2913, 0.9167, 0.3329, 0.875, 0.3746, 0.875, 0.3746, 0.9167, 0.3329, 0.9167, 0.3746, 0.875, 0.4163, 0.875, 0.4163, 0.9167, 0.3746, 0.9167, 0.4163, 0.875, 0.4579, 0.875, 0.4579, 0.9167, 0.4163, 0.9167, 0.4579, 0.875, 0.4996, 0.875, 0.4996, 0.9167, 0.4579, 0.9167, 0.4996, 0.875, 0.5413, 0.875, 0.5413, 0.9167, 0.4996, 0.9167, 0.5413, 0.875, 0.5829, 0.875, 0.5829, 0.9167, 0.5413, 0.9167, 0.5829, 0.875, 0.6246, 0.875, 0.6246, 0.9167, 0.5829, 0.9167, 0.6246, 0.875, 0.6663, 0.875, 0.6663, 0.9167, 0.6246, 0.9167, 0.6663, 0.875, 0.7079, 0.875, 0.7079, 0.9167, 0.6663, 0.9167, 0.7079, 0.875, 0.7496, 0.875, 0.7496, 0.9167, 0.7079, 0.9167, 0.7496, 0.875, 0.7913, 0.875, 0.7913, 0.9167, 0.7496, 0.9167, 0.7913, 0.875, 0.8329, 0.875, 0.8329, 0.9167, 0.7913, 0.9167, 0.8329, 0.875, 0.8746, 0.875, 0.8746, 0.9167, 0.8329, 0.9167, 0.8746, 0.875, 0.9163, 0.875, 0.9163, 0.9167, 0.8746, 0.9167, 0.9163, 0.875, 0.9579, 0.875, 0.9579, 0.9167, 0.9163, 0.9167, 0.0, 0.8333, 0.04127, 0.8333, 0.04127, 0.875, 0.0, 0.875, 0.04127, 0.8333, 0.08293, 0.8333, 0.08293, 0.875, 0.04127, 0.875, 0.08293, 0.8333, 0.1246, 0.8333, 0.1246, 0.875, 0.08293, 0.875, 0.1246, 0.8333, 0.1663, 0.8333, 0.1663, 0.875, 0.1246, 0.875, 0.1663, 0.8333, 0.2079, 0.8333, 0.2079, 0.875, 0.1663, 0.875, 0.2079, 0.8333, 0.2496, 0.8333, 0.2496, 0.875, 0.2079, 0.875, 0.2496, 0.8333, 0.2913, 0.8333, 0.2913, 0.875, 0.2496, 0.875, 0.2913, 0.8333, 0.3329, 0.8333, 0.3329, 0.875, 0.2913, 0.875, 0.3329, 0.8333, 0.3746, 0.8333, 0.3746, 0.875, 0.3329, 0.875, 0.3746, 0.8333, 0.4163, 0.8333, 0.4163, 0.875, 0.3746, 0.875, 0.4163, 0.8333, 0.4579, 0.8333, 0.4579, 0.875, 0.4163, 0.875, 0.4579, 0.8333, 0.4996, 0.8333, 0.4996, 0.875, 0.4579, 0.875, 0.4996, 0.8333, 0.5413, 0.8333, 0.5413, 0.875, 0.4996, 0.875, 0.5413, 0.8333, 0.5829, 0.8333, 0.5829, 0.875, 0.5413, 0.875, 0.5829, 0.8333, 0.6246, 0.8333, 0.6246, 0.875, 0.5829, 0.875, 0.6246, 0.8333, 0.6663, 0.8333, 0.6663, 0.875, 0.6246, 0.875, 0.6663, 0.8333, 0.7079, 0.8333, 0.7079, 0.875, 0.6663, 0.875, 0.7079, 0.8333, 0.7496, 0.8333, 0.7496, 0.875, 0.7079, 0.875, 0.7496, 0.8333, 0.7913, 0.8333, 0.7913, 0.875, 0.7496, 0.875, 0.7913, 0.8333, 0.8329, 0.8333, 0.8329, 0.875, 0.7913, 0.875, 0.8329, 0.8333, 0.8746, 0.8333, 0.8746, 0.875, 0.8329, 0.875, 0.8746, 0.8333, 0.9163, 0.8333, 0.9163, 0.875, 0.8746, 0.875, 0.9163, 0.8333, 0.9579, 0.8333, 0.9579, 0.875, 0.9163, 0.875, 0.0, 0.7917, 0.04127, 0.7917, 0.04127, 0.8333, 0.0, 0.8333, 0.04127, 0.7917, 0.08293, 0.7917, 0.08293, 0.8333, 0.04127, 0.8333, 0.08293, 0.7917, 0.1246, 0.7917, 0.1246, 0.8333, 0.08293, 0.8333, 0.1246, 0.7917, 0.1663, 0.7917, 0.1663, 0.8333, 0.1246, 0.8333, 0.1663, 0.7917, 0.2079, 0.7917, 0.2079, 0.8333, 0.1663, 0.8333, 0.2079, 0.7917, 0.2496, 0.7917, 0.2496, 0.8333, 0.2079, 0.8333, 0.2496, 0.7917, 0.2913, 0.7917, 0.2913, 0.8333, 0.2496, 0.8333, 0.2913, 0.7917, 0.3329, 0.7917, 0.3329, 0.8333, 0.2913, 0.8333, 0.3329, 0.7917, 0.3746, 0.7917, 0.3746, 0.8333, 0.3329, 0.8333, 0.3746, 0.7917, 0.4163, 0.7917, 0.4163, 0.8333, 0.3746, 0.8333, 0.4163, 0.7917, 0.4579, 0.7917, 0.4579, 0.8333, 0.4163, 0.8333, 0.4579, 0.7917, 0.4996, 0.7917, 0.4996, 0.8333, 0.4579, 0.8333, 0.4996, 0.7917, 0.5413, 0.7917, 0.5413, 0.8333, 0.4996, 0.8333, 0.5413, 0.7917, 0.5829, 0.7917, 0.5829, 0.8333, 0.5413, 0.8333, 0.5829, 0.7917, 0.6246, 0.7917, 0.6246, 0.8333, 0.5829, 0.8333, 0.6246, 0.7917, 0.6663, 0.7917, 0.6663, 0.8333, 0.6246, 0.8333, 0.6663, 0.7917, 0.7079, 0.7917, 0.7079, 0.8333, 0.6663, 0.8333, 0.7079, 0.7917, 0.7496, 0.7917, 0.7496, 0.8333, 0.7079, 0.8333, 0.7496, 0.7917, 0.7913, 0.7917, 0.7913, 0.8333, 0.7496, 0.8333, 0.7913, 0.7917, 0.8329, 0.7917, 0.8329, 0.8333, 0.7913, 0.8333, 0.8329, 0.7917, 0.8746, 0.7917, 0.8746, 0.8333, 0.8329, 0.8333, 0.8746, 0.7917, 0.9163, 0.7917, 0.9163, 0.8333, 0.8746, 0.8333, 0.9163, 0.7917, 0.9579, 0.7917, 0.9579, 0.8333, 0.9163, 0.8333, 0.0, 0.75, 0.04127, 0.75, 0.04127, 0.7917, 0.0, 0.7917, 0.04127, 0.75, 0.08293, 0.75, 0.08293, 0.7917, 0.04127, 0.7917, 0.08293, 0.75, 0.1246, 0.75, 0.1246, 0.7917, 0.08293, 0.7917, 0.1246, 0.75, 0.1663, 0.75, 0.1663, 0.7917, 0.1246, 0.7917, 0.1663, 0.75, 0.2079, 0.75, 0.2079, 0.7917, 0.1663, 0.7917, 0.2079, 0.75, 0.2496, 0.75, 0.2496, 0.7917, 0.2079, 0.7917, 0.2496, 0.75, 0.2913, 0.75, 0.2913, 0.7917, 0.2496, 0.7917, 0.2913, 0.75, 0.3329, 0.75, 0.3329, 0.7917, 0.2913, 0.7917, 0.3329, 0.75, 0.3746, 0.75, 0.3746, 0.7917, 0.3329, 0.7917, 0.3746, 0.75, 0.4163, 0.75, 0.4163, 0.7917, 0.3746, 0.7917, 0.4163, 0.75, 0.4579, 0.75, 0.4579, 0.7917, 0.4163, 0.7917, 0.4579, 0.75, 0.4996, 0.75, 0.4996, 0.7917, 0.4579, 0.7917, 0.4996, 0.75, 0.5413, 0.75, 0.5413, 0.7917, 0.4996, 0.7917, 0.5413, 0.75, 0.5829, 0.75, 0.5829, 0.7917, 0.5413, 0.7917, 0.5829, 0.75, 0.6246, 0.75, 0.6246, 0.7917, 0.5829, 0.7917, 0.6246, 0.75, 0.6663, 0.75, 0.6663, 0.7917, 0.6246, 0.7917, 0.6663, 0.75, 0.7079, 0.75, 0.7079, 0.7917, 0.6663, 0.7917, 0.7079, 0.75, 0.7496, 0.75, 0.7496, 0.7917, 0.7079, 0.7917, 0.7496, 0.75, 0.7913, 0.75, 0.7913, 0.7917, 0.7496, 0.7917, 0.7913, 0.75, 0.8329, 0.75, 0.8329, 0.7917, 0.7913, 0.7917, 0.8329, 0.75, 0.8746, 0.75, 0.8746, 0.7917, 0.8329, 0.7917, 0.8746, 0.75, 0.9163, 0.75, 0.9163, 0.7917, 0.8746, 0.7917, 0.9163, 0.75, 0.9579, 0.75, 0.9579, 0.7917, 0.9163, 0.7917, 0.0, 0.7083, 0.04127, 0.7083, 0.04127, 0.75, 0.0, 0.75, 0.04127, 0.7083, 0.08293, 0.7083, 0.08293, 0.75, 0.04127, 0.75, 0.08293, 0.7083, 0.1246, 0.7083, 0.1246, 0.75, 0.08293, 0.75, 0.1246, 0.7083, 0.1663, 0.7083, 0.1663, 0.75, 0.1246, 0.75, 0.1663, 0.7083, 0.2079, 0.7083, 0.2079, 0.75, 0.1663, 0.75, 0.2079, 0.7083, 0.2496, 0.7083, 0.2496, 0.75, 0.2079, 0.75, 0.2496, 0.7083, 0.2913, 0.7083, 0.2913, 0.75, 0.2496, 0.75, 0.2913, 0.7083, 0.3329, 0.7083, 0.3329, 0.75, 0.2913, 0.75, 0.3329, 0.7083, 0.3746, 0.7083, 0.3746, 0.75, 0.3329, 0.75, 0.3746, 0.7083, 0.4163, 0.7083, 0.4163, 0.75, 0.3746, 0.75, 0.4163, 0.7083, 0.4579, 0.7083, 0.4579, 0.75, 0.4163, 0.75, 0.4579, 0.7083, 0.4996, 0.7083, 0.4996, 0.75, 0.4579, 0.75, 0.4996, 0.7083, 0.5413, 0.7083, 0.5413, 0.75, 0.4996, 0.75, 0.5413, 0.7083, 0.5829, 0.7083, 0.5829, 0.75, 0.5413, 0.75, 0.5829, 0.7083, 0.6246, 0.7083, 0.6246, 0.75, 0.5829, 0.75, 0.6246, 0.7083, 0.6663, 0.7083, 0.6663, 0.75, 0.6246, 0.75, 0.6663, 0.7083, 0.7079, 0.7083, 0.7079, 0.75, 0.6663, 0.75, 0.7079, 0.7083, 0.7496, 0.7083, 0.7496, 0.75, 0.7079, 0.75, 0.7496, 0.7083, 0.7913, 0.7083, 0.7913, 0.75, 0.7496, 0.75, 0.7913, 0.7083, 0.8329, 0.7083, 0.8329, 0.75, 0.7913, 0.75, 0.8329, 0.7083, 0.8746, 0.7083, 0.8746, 0.75, 0.8329, 0.75, 0.8746, 0.7083, 0.9163, 0.7083, 0.9163, 0.75, 0.8746, 0.75, 0.9163, 0.7083, 0.9579, 0.7083, 0.9579, 0.75, 0.9163, 0.75, 0.0, 0.6667, 0.04127, 0.6667, 0.04127, 0.7083, 0.0, 0.7083, 0.04127, 0.6667, 0.08293, 0.6667, 0.08293, 0.7083, 0.04127, 0.7083, 0.08293, 0.6667, 0.1246, 0.6667, 0.1246, 0.7083, 0.08293, 0.7083, 0.1246, 0.6667, 0.1663, 0.6667, 0.1663, 0.7083, 0.1246, 0.7083, 0.1663, 0.6667, 0.2079, 0.6667, 0.2079, 0.7083, 0.1663, 0.7083, 0.2079, 0.6667, 0.2496, 0.6667, 0.2496, 0.7083, 0.2079, 0.7083, 0.2496, 0.6667, 0.2913, 0.6667, 0.2913, 0.7083, 0.2496, 0.7083, 0.2913, 0.6667, 0.3329, 0.6667, 0.3329, 0.7083, 0.2913, 0.7083, 0.3329, 0.6667, 0.3746, 0.6667, 0.3746, 0.7083, 0.3329, 0.7083, 0.3746, 0.6667, 0.4163, 0.6667, 0.4163, 0.7083, 0.3746, 0.7083, 0.4163, 0.6667, 0.4579, 0.6667, 0.4579, 0.7083, 0.4163, 0.7083, 0.4579, 0.6667, 0.4996, 0.6667, 0.4996, 0.7083, 0.4579, 0.7083, 0.4996, 0.6667, 0.5413, 0.6667, 0.5413, 0.7083, 0.4996, 0.7083, 0.5413, 0.6667, 0.5829, 0.6667, 0.5829, 0.7083, 0.5413, 0.7083, 0.5829, 0.6667, 0.6246, 0.6667, 0.6246, 0.7083, 0.5829, 0.7083, 0.6246, 0.6667, 0.6663, 0.6667, 0.6663, 0.7083, 0.6246, 0.7083, 0.6663, 0.6667, 0.7079, 0.6667, 0.7079, 0.7083, 0.6663, 0.7083, 0.7079, 0.6667, 0.7496, 0.6667, 0.7496, 0.7083, 0.7079, 0.7083, 0.7496, 0.6667, 0.7913, 0.6667, 0.7913, 0.7083, 0.7496, 0.7083, 0.7913, 0.6667, 0.8329, 0.6667, 0.8329, 0.7083, 0.7913, 0.7083, 0.8329, 0.6667, 0.8746, 0.6667, 0.8746, 0.7083, 0.8329, 0.7083, 0.8746, 0.6667, 0.9163, 0.6667, 0.9163, 0.7083, 0.8746, 0.7083, 0.9163, 0.6667, 0.9579, 0.6667, 0.9579, 0.7083, 0.9163, 0.7083, 0.0, 0.625, 0.04127, 0.625, 0.04127, 0.6667, 0.0, 0.6667, 0.04127, 0.625, 0.08293, 0.625, 0.08293, 0.6667, 0.04127, 0.6667, 0.08293, 0.625, 0.1246, 0.625, 0.1246, 0.6667, 0.08293, 0.6667, 0.1246, 0.625, 0.1663, 0.625, 0.1663, 0.6667, 0.1246, 0.6667, 0.1663, 0.625, 0.2079, 0.625, 0.2079, 0.6667, 0.1663, 0.6667, 0.2079, 0.625, 0.2496, 0.625, 0.2496, 0.6667, 0.2079, 0.6667, 0.2496, 0.625, 0.2913, 0.625, 0.2913, 0.6667, 0.2496, 0.6667, 0.2913, 0.625, 0.3329, 0.625, 0.3329, 0.6667, 0.2913, 0.6667, 0.3329, 0.625, 0.3746, 0.625, 0.3746, 0.6667, 0.3329, 0.6667, 0.3746, 0.625, 0.4163, 0.625, 0.4163, 0.6667, 0.3746, 0.6667, 0.4163, 0.625, 0.4579, 0.625, 0.4579, 0.6667, 0.4163, 0.6667, 0.4579, 0.625, 0.4996, 0.625, 0.4996, 0.6667, 0.4579, 0.6667, 0.4996, 0.625, 0.5413, 0.625, 0.5413, 0.6667, 0.4996, 0.6667, 0.5413, 0.625, 0.5829, 0.625, 0.5829, 0.6667, 0.5413, 0.6667, 0.5829, 0.625, 0.6246, 0.625, 0.6246, 0.6667, 0.5829, 0.6667, 0.6246, 0.625, 0.6663, 0.625, 0.6663, 0.6667, 0.6246, 0.6667, 0.6663, 0.625, 0.7079, 0.625, 0.7079, 0.6667, 0.6663, 0.6667, 0.7079, 0.625, 0.7496, 0.625, 0.7496, 0.6667, 0.7079, 0.6667, 0.7496, 0.625, 0.7913, 0.625, 0.7913, 0.6667, 0.7496, 0.6667, 0.7913, 0.625, 0.8329, 0.625, 0.8329, 0.6667, 0.7913, 0.6667, 0.8329, 0.625, 0.8746, 0.625, 0.8746, 0.6667, 0.8329, 0.6667, 0.8746, 0.625, 0.9163, 0.625, 0.9163, 0.6667, 0.8746, 0.6667, 0.9163, 0.625, 0.9579, 0.625, 0.9579, 0.6667, 0.9163, 0.6667, 0.0, 0.5833, 0.04127, 0.5833, 0.04127, 0.625, 0.0, 0.625, 0.04127, 0.5833, 0.08293, 0.5833, 0.08293, 0.625, 0.04127, 0.625, 0.08293, 0.5833, 0.1246, 0.5833, 0.1246, 0.625, 0.08293, 0.625, 0.1246, 0.5833, 0.1663, 0.5833, 0.1663, 0.625, 0.1246, 0.625, 0.1663, 0.5833, 0.2079, 0.5833, 0.2079, 0.625, 0.1663, 0.625, 0.2079, 0.5833, 0.2496, 0.5833, 0.2496, 0.625, 0.2079, 0.625, 0.2496, 0.5833, 0.2913, 0.5833, 0.2913, 0.625, 0.2496, 0.625, 0.2913, 0.5833, 0.3329, 0.5833, 0.3329, 0.625, 0.2913, 0.625, 0.3329, 0.5833, 0.3746, 0.5833, 0.3746, 0.625, 0.3329, 0.625, 0.3746, 0.5833, 0.4163, 0.5833, 0.4163, 0.625, 0.3746, 0.625, 0.4163, 0.5833, 0.4579, 0.5833, 0.4579, 0.625, 0.4163, 0.625, 0.4579, 0.5833, 0.4996, 0.5833, 0.4996, 0.625, 0.4579, 0.625, 0.4996, 0.5833, 0.5413, 0.5833, 0.5413, 0.625, 0.4996, 0.625, 0.5413, 0.5833, 0.5829, 0.5833, 0.5829, 0.625, 0.5413, 0.625, 0.5829, 0.5833, 0.6246, 0.5833, 0.6246, 0.625, 0.5829, 0.625, 0.6246, 0.5833, 0.6663, 0.5833, 0.6663, 0.625, 0.6246, 0.625, 0.6663, 0.5833, 0.7079, 0.5833, 0.7079, 0.625, 0.6663, 0.625, 0.7079, 0.5833, 0.7496, 0.5833, 0.7496, 0.625, 0.7079, 0.625, 0.7496, 0.5833, 0.7913, 0.5833, 0.7913, 0.625, 0.7496, 0.625, 0.7913, 0.5833, 0.8329, 0.5833, 0.8329, 0.625, 0.7913, 0.625, 0.8329, 0.5833, 0.8746, 0.5833, 0.8746, 0.625, 0.8329, 0.625, 0.8746, 0.5833, 0.9163, 0.5833, 0.9163, 0.625, 0.8746, 0.625, 0.9163, 0.5833, 0.9579, 0.5833, 0.9579, 0.625, 0.9163, 0.625, 0.0, 0.5417, 0.04127, 0.5417, 0.04127, 0.5833, 0.0, 0.5833, 0.04127, 0.5417, 0.08293, 0.5417, 0.08293, 0.5833, 0.04127, 0.5833, 0.08293, 0.5417, 0.1246, 0.5417, 0.1246, 0.5833, 0.08293, 0.5833, 0.1246, 0.5417, 0.1663, 0.5417, 0.1663, 0.5833, 0.1246, 0.5833, 0.1663, 0.5417, 0.2079, 0.5417, 0.2079, 0.5833, 0.1663, 0.5833, 0.2079, 0.5417, 0.2496, 0.5417, 0.2496, 0.5833, 0.2079, 0.5833, 0.2496, 0.5417, 0.2913, 0.5417, 0.2913, 0.5833, 0.2496, 0.5833, 0.2913, 0.5417, 0.3329, 0.5417, 0.3329, 0.5833, 0.2913, 0.5833, 0.3329, 0.5417, 0.3746, 0.5417, 0.3746, 0.5833, 0.3329, 0.5833, 0.3746, 0.5417, 0.4163, 0.5417, 0.4163, 0.5833, 0.3746, 0.5833, 0.4163, 0.5417, 0.4579, 0.5417, 0.4579, 0.5833, 0.4163, 0.5833, 0.4579, 0.5417, 0.4996, 0.5417, 0.4996, 0.5833, 0.4579, 0.5833, 0.4996, 0.5417, 0.5413, 0.5417, 0.5413, 0.5833, 0.4996, 0.5833, 0.5413, 0.5417, 0.5829, 0.5417, 0.5829, 0.5833, 0.5413, 0.5833, 0.5829, 0.5417, 0.6246, 0.5417, 0.6246, 0.5833, 0.5829, 0.5833, 0.6246, 0.5417, 0.6663, 0.5417, 0.6663, 0.5833, 0.6246, 0.5833, 0.6663, 0.5417, 0.7079, 0.5417, 0.7079, 0.5833, 0.6663, 0.5833, 0.7079, 0.5417, 0.7496, 0.5417, 0.7496, 0.5833, 0.7079, 0.5833, 0.7496, 0.5417, 0.7913, 0.5417, 0.7913, 0.5833, 0.7496, 0.5833, 0.7913, 0.5417, 0.8329, 0.5417, 0.8329, 0.5833, 0.7913, 0.5833, 0.8329, 0.5417, 0.8746, 0.5417, 0.8746, 0.5833, 0.8329, 0.5833, 0.8746, 0.5417, 0.9163, 0.5417, 0.9163, 0.5833, 0.8746, 0.5833, 0.9163, 0.5417, 0.9579, 0.5417, 0.9579, 0.5833, 0.9163, 0.5833, 0.0, 0.5, 0.04127, 0.5, 0.04127, 0.5417, 0.0, 0.5417, 0.04127, 0.5, 0.08293, 0.5, 0.08293, 0.5417, 0.04127, 0.5417, 0.08293, 0.5, 0.1246, 0.5, 0.1246, 0.5417, 0.08293, 0.5417, 0.1246, 0.5, 0.1663, 0.5, 0.1663, 0.5417, 0.1246, 0.5417, 0.1663, 0.5, 0.2079, 0.5, 0.2079, 0.5417, 0.1663, 0.5417, 0.2079, 0.5, 0.2496, 0.5, 0.2496, 0.5417, 0.2079, 0.5417, 0.2496, 0.5, 0.2913, 0.5, 0.2913, 0.5417, 0.2496, 0.5417, 0.2913, 0.5, 0.3329, 0.5, 0.3329, 0.5417, 0.2913, 0.5417, 0.3329, 0.5, 0.3746, 0.5, 0.3746, 0.5417, 0.3329, 0.5417, 0.3746, 0.5, 0.4163, 0.5, 0.4163, 0.5417, 0.3746, 0.5417, 0.4163, 0.5, 0.4579, 0.5, 0.4579, 0.5417, 0.4163, 0.5417, 0.4579, 0.5, 0.4996, 0.5, 0.4996, 0.5417, 0.4579, 0.5417, 0.4996, 0.5, 0.5413, 0.5, 0.5413, 0.5417, 0.4996, 0.5417, 0.5413, 0.5, 0.5829, 0.5, 0.5829, 0.5417, 0.5413, 0.5417, 0.5829, 0.5, 0.6246, 0.5, 0.6246, 0.5417, 0.5829, 0.5417, 0.6246, 0.5, 0.6663, 0.5, 0.6663, 0.5417, 0.6246, 0.5417, 0.6663, 0.5, 0.7079, 0.5, 0.7079, 0.5417, 0.6663, 0.5417, 0.7079, 0.5, 0.7496, 0.5, 0.7496, 0.5417, 0.7079, 0.5417, 0.7496, 0.5, 0.7913, 0.5, 0.7913, 0.5417, 0.7496, 0.5417, 0.7913, 0.5, 0.8329, 0.5, 0.8329, 0.5417, 0.7913, 0.5417, 0.8329, 0.5, 0.8746, 0.5, 0.8746, 0.5417, 0.8329, 0.5417, 0.8746, 0.5, 0.9163, 0.5, 0.9163, 0.5417, 0.8746, 0.5417, 0.9163, 0.5, 0.9579, 0.5, 0.9579, 0.5417, 0.9163, 0.5417, 0.0, 0.4583, 0.04127, 0.4583, 0.04127, 0.5, 0.0, 0.5, 0.04127, 0.4583, 0.08293, 0.4583, 0.08293, 0.5, 0.04127, 0.5, 0.08293, 0.4583, 0.1246, 0.4583, 0.1246, 0.5, 0.08293, 0.5, 0.1246, 0.4583, 0.1663, 0.4583, 0.1663, 0.5, 0.1246, 0.5, 0.1663, 0.4583, 0.2079, 0.4583, 0.2079, 0.5, 0.1663, 0.5, 0.2079, 0.4583, 0.2496, 0.4583, 0.2496, 0.5, 0.2079, 0.5, 0.2496, 0.4583, 0.2913, 0.4583, 0.2913, 0.5, 0.2496, 0.5, 0.2913, 0.4583, 0.3329, 0.4583, 0.3329, 0.5, 0.2913, 0.5, 0.3329, 0.4583, 0.3746, 0.4583, 0.3746, 0.5, 0.3329, 0.5, 0.3746, 0.4583, 0.4163, 0.4583, 0.4163, 0.5, 0.3746, 0.5, 0.4163, 0.4583, 0.4579, 0.4583, 0.4579, 0.5, 0.4163, 0.5, 0.4579, 0.4583, 0.4996, 0.4583, 0.4996, 0.5, 0.4579, 0.5, 0.4996, 0.4583, 0.5413, 0.4583, 0.5413, 0.5, 0.4996, 0.5, 0.5413, 0.4583, 0.5829, 0.4583, 0.5829, 0.5, 0.5413, 0.5, 0.5829, 0.4583, 0.6246, 0.4583, 0.6246, 0.5, 0.5829, 0.5, 0.6246, 0.4583, 0.6663, 0.4583, 0.6663, 0.5, 0.6246, 0.5, 0.6663, 0.4583, 0.7079, 0.4583, 0.7079, 0.5, 0.6663, 0.5, 0.7079, 0.4583, 0.7496, 0.4583, 0.7496, 0.5, 0.7079, 0.5, 0.7496, 0.4583, 0.7913, 0.4583, 0.7913, 0.5, 0.7496, 0.5, 0.7913, 0.4583, 0.8329, 0.4583, 0.8329, 0.5, 0.7913, 0.5, 0.8329, 0.4583, 0.8746, 0.4583, 0.8746, 0.5, 0.8329, 0.5, 0.8746, 0.4583, 0.9163, 0.4583, 0.9163, 0.5, 0.8746, 0.5, 0.9163, 0.4583, 0.9579, 0.4583, 0.9579, 0.5, 0.9163, 0.5, 0.0, 0.4167, 0.04127, 0.4167, 0.04127, 0.4583, 0.0, 0.4583, 0.04127, 0.4167, 0.08293, 0.4167, 0.08293, 0.4583, 0.04127, 0.4583, 0.08293, 0.4167, 0.1246, 0.4167, 0.1246, 0.4583, 0.08293, 0.4583, 0.1246, 0.4167, 0.1663, 0.4167, 0.1663, 0.4583, 0.1246, 0.4583, 0.1663, 0.4167, 0.2079, 0.4167, 0.2079, 0.4583, 0.1663, 0.4583, 0.2079, 0.4167, 0.2496, 0.4167, 0.2496, 0.4583, 0.2079, 0.4583, 0.2496, 0.4167, 0.2913, 0.4167, 0.2913, 0.4583, 0.2496, 0.4583, 0.2913, 0.4167, 0.3329, 0.4167, 0.3329, 0.4583, 0.2913, 0.4583, 0.3329, 0.4167, 0.3746, 0.4167, 0.3746, 0.4583, 0.3329, 0.4583, 0.3746, 0.4167, 0.4163, 0.4167, 0.4163, 0.4583, 0.3746, 0.4583, 0.4163, 0.4167, 0.4579, 0.4167, 0.4579, 0.4583, 0.4163, 0.4583, 0.4579, 0.4167, 0.4996, 0.4167, 0.4996, 0.4583, 0.4579, 0.4583, 0.4996, 0.4167, 0.5413, 0.4167, 0.5413, 0.4583, 0.4996, 0.4583, 0.5413, 0.4167, 0.5829, 0.4167, 0.5829, 0.4583, 0.5413, 0.4583, 0.5829, 0.4167, 0.6246, 0.4167, 0.6246, 0.4583, 0.5829, 0.4583, 0.6246, 0.4167, 0.6663, 0.4167, 0.6663, 0.4583, 0.6246, 0.4583, 0.6663, 0.4167, 0.7079, 0.4167, 0.7079, 0.4583, 0.6663, 0.4583, 0.7079, 0.4167, 0.7496, 0.4167, 0.7496, 0.4583, 0.7079, 0.4583, 0.7496, 0.4167, 0.7913, 0.4167, 0.7913, 0.4583, 0.7496, 0.4583, 0.7913, 0.4167, 0.8329, 0.4167, 0.8329, 0.4583, 0.7913, 0.4583, 0.8329, 0.4167, 0.8746, 0.4167, 0.8746, 0.4583, 0.8329, 0.4583, 0.8746, 0.4167, 0.9163, 0.4167, 0.9163, 0.4583, 0.8746, 0.4583, 0.9163, 0.4167, 0.9579, 0.4167, 0.9579, 0.4583, 0.9163, 0.4583, 0.0, 0.375, 0.04127, 0.375, 0.04127, 0.4167, 0.0, 0.4167, 0.04127, 0.375, 0.08293, 0.375, 0.08293, 0.4167, 0.04127, 0.4167, 0.08293, 0.375, 0.1246, 0.375, 0.1246, 0.4167, 0.08293, 0.4167, 0.1246, 0.375, 0.1663, 0.375, 0.1663, 0.4167, 0.1246, 0.4167, 0.1663, 0.375, 0.2079, 0.375, 0.2079, 0.4167, 0.1663, 0.4167, 0.2079, 0.375, 0.2496, 0.375, 0.2496, 0.4167, 0.2079, 0.4167, 0.2496, 0.375, 0.2913, 0.375, 0.2913, 0.4167, 0.2496, 0.4167, 0.2913, 0.375, 0.3329, 0.375, 0.3329, 0.4167, 0.2913, 0.4167, 0.3329, 0.375, 0.3746, 0.375, 0.3746, 0.4167, 0.3329, 0.4167, 0.3746, 0.375, 0.4163, 0.375, 0.4163, 0.4167, 0.3746, 0.4167, 0.4163, 0.375, 0.4579, 0.375, 0.4579, 0.4167, 0.4163, 0.4167, 0.4579, 0.375, 0.4996, 0.375, 0.4996, 0.4167, 0.4579, 0.4167, 0.4996, 0.375, 0.5413, 0.375, 0.5413, 0.4167, 0.4996, 0.4167, 0.5413, 0.375, 0.5829, 0.375, 0.5829, 0.4167, 0.5413, 0.4167, 0.5829, 0.375, 0.6246, 0.375, 0.6246, 0.4167, 0.5829, 0.4167, 0.6246, 0.375, 0.6663, 0.375, 0.6663, 0.4167, 0.6246, 0.4167, 0.6663, 0.375, 0.7079, 0.375, 0.7079, 0.4167, 0.6663, 0.4167, 0.7079, 0.375, 0.7496, 0.375, 0.7496, 0.4167, 0.7079, 0.4167, 0.7496, 0.375, 0.7913, 0.375, 0.7913, 0.4167, 0.7496, 0.4167, 0.7913, 0.375, 0.8329, 0.375, 0.8329, 0.4167, 0.7913, 0.4167, 0.8329, 0.375, 0.8746, 0.375, 0.8746, 0.4167, 0.8329, 0.4167, 0.8746, 0.375, 0.9163, 0.375, 0.9163, 0.4167, 0.8746, 0.4167, 0.9163, 0.375, 0.9579, 0.375, 0.9579, 0.4167, 0.9163, 0.4167, 0.0, 0.3333, 0.04127, 0.3333, 0.04127, 0.375, 0.0, 0.375, 0.04127, 0.3333, 0.08293, 0.3333, 0.08293, 0.375, 0.04127, 0.375, 0.08293, 0.3333, 0.1246, 0.3333, 0.1246, 0.375, 0.08293, 0.375, 0.1246, 0.3333, 0.1663, 0.3333, 0.1663, 0.375, 0.1246, 0.375, 0.1663, 0.3333, 0.2079, 0.3333, 0.2079, 0.375, 0.1663, 0.375, 0.2079, 0.3333, 0.2496, 0.3333, 0.2496, 0.375, 0.2079, 0.375, 0.2496, 0.3333, 0.2913, 0.3333, 0.2913, 0.375, 0.2496, 0.375, 0.2913, 0.3333, 0.3329, 0.3333, 0.3329, 0.375, 0.2913, 0.375, 0.3329, 0.3333, 0.3746, 0.3333, 0.3746, 0.375, 0.3329, 0.375, 0.3746, 0.3333, 0.4163, 0.3333, 0.4163, 0.375, 0.3746, 0.375, 0.4163, 0.3333, 0.4579, 0.3333, 0.4579, 0.375, 0.4163, 0.375, 0.4579, 0.3333, 0.4996, 0.3333, 0.4996, 0.375, 0.4579, 0.375, 0.4996, 0.3333, 0.5413, 0.3333, 0.5413, 0.375, 0.4996, 0.375, 0.5413, 0.3333, 0.5829, 0.3333, 0.5829, 0.375, 0.5413, 0.375, 0.5829, 0.3333, 0.6246, 0.3333, 0.6246, 0.375, 0.5829, 0.375, 0.6246, 0.3333, 0.6663, 0.3333, 0.6663, 0.375, 0.6246, 0.375, 0.6663, 0.3333, 0.7079, 0.3333, 0.7079, 0.375, 0.6663, 0.375, 0.7079, 0.3333, 0.7496, 0.3333, 0.7496, 0.375, 0.7079, 0.375, 0.7496, 0.3333, 0.7913, 0.3333, 0.7913, 0.375, 0.7496, 0.375, 0.7913, 0.3333, 0.8329, 0.3333, 0.8329, 0.375, 0.7913, 0.375, 0.8329, 0.3333, 0.8746, 0.3333, 0.8746, 0.375, 0.8329, 0.375, 0.8746, 0.3333, 0.9163, 0.3333, 0.9163, 0.375, 0.8746, 0.375, 0.9163, 0.3333, 0.9579, 0.3333, 0.9579, 0.375, 0.9163, 0.375, 0.0, 0.2917, 0.04127, 0.2917, 0.04127, 0.3333, 0.0, 0.3333, 0.04127, 0.2917, 0.08293, 0.2917, 0.08293, 0.3333, 0.04127, 0.3333, 0.08293, 0.2917, 0.1246, 0.2917, 0.1246, 0.3333, 0.08293, 0.3333, 0.1246, 0.2917, 0.1663, 0.2917, 0.1663, 0.3333, 0.1246, 0.3333, 0.1663, 0.2917, 0.2079, 0.2917, 0.2079, 0.3333, 0.1663, 0.3333, 0.2079, 0.2917, 0.2496, 0.2917, 0.2496, 0.3333, 0.2079, 0.3333, 0.2496, 0.2917, 0.2913, 0.2917, 0.2913, 0.3333, 0.2496, 0.3333, 0.2913, 0.2917, 0.3329, 0.2917, 0.3329, 0.3333, 0.2913, 0.3333, 0.3329, 0.2917, 0.3746, 0.2917, 0.3746, 0.3333, 0.3329, 0.3333, 0.3746, 0.2917, 0.4163, 0.2917, 0.4163, 0.3333, 0.3746, 0.3333, 0.4163, 0.2917, 0.4579, 0.2917, 0.4579, 0.3333, 0.4163, 0.3333, 0.4579, 0.2917, 0.4996, 0.2917, 0.4996, 0.3333, 0.4579, 0.3333, 0.4996, 0.2917, 0.5413, 0.2917, 0.5413, 0.3333, 0.4996, 0.3333, 0.5413, 0.2917, 0.5829, 0.2917, 0.5829, 0.3333, 0.5413, 0.3333, 0.5829, 0.2917, 0.6246, 0.2917, 0.6246, 0.3333, 0.5829, 0.3333, 0.6246, 0.2917, 0.6663, 0.2917, 0.6663, 0.3333, 0.6246, 0.3333, 0.6663, 0.2917, 0.7079, 0.2917, 0.7079, 0.3333, 0.6663, 0.3333, 0.7079, 0.2917, 0.7496, 0.2917, 0.7496, 0.3333, 0.7079, 0.3333, 0.7496, 0.2917, 0.7913, 0.2917, 0.7913, 0.3333, 0.7496, 0.3333, 0.7913, 0.2917, 0.8329, 0.2917, 0.8329, 0.3333, 0.7913, 0.3333, 0.8329, 0.2917, 0.8746, 0.2917, 0.8746, 0.3333, 0.8329, 0.3333, 0.8746, 0.2917, 0.9163, 0.2917, 0.9163, 0.3333, 0.8746, 0.3333, 0.9163, 0.2917, 0.9579, 0.2917, 0.9579, 0.3333, 0.9163, 0.3333, 0.0, 0.25, 0.04127, 0.25, 0.04127, 0.2917, 0.0, 0.2917, 0.04127, 0.25, 0.08293, 0.25, 0.08293, 0.2917, 0.04127, 0.2917, 0.08293, 0.25, 0.1246, 0.25, 0.1246, 0.2917, 0.08293, 0.2917, 0.1246, 0.25, 0.1663, 0.25, 0.1663, 0.2917, 0.1246, 0.2917, 0.1663, 0.25, 0.2079, 0.25, 0.2079, 0.2917, 0.1663, 0.2917, 0.2079, 0.25, 0.2496, 0.25, 0.2496, 0.2917, 0.2079, 0.2917, 0.2496, 0.25, 0.2913, 0.25, 0.2913, 0.2917, 0.2496, 0.2917, 0.2913, 0.25, 0.3329, 0.25, 0.3329, 0.2917, 0.2913, 0.2917, 0.3329, 0.25, 0.3746, 0.25, 0.3746, 0.2917, 0.3329, 0.2917, 0.3746, 0.25, 0.4163, 0.25, 0.4163, 0.2917, 0.3746, 0.2917, 0.4163, 0.25, 0.4579, 0.25, 0.4579, 0.2917, 0.4163, 0.2917, 0.4579, 0.25, 0.4996, 0.25, 0.4996, 0.2917, 0.4579, 0.2917, 0.4996, 0.25, 0.5413, 0.25, 0.5413, 0.2917, 0.4996, 0.2917, 0.5413, 0.25, 0.5829, 0.25, 0.5829, 0.2917, 0.5413, 0.2917, 0.5829, 0.25, 0.6246, 0.25, 0.6246, 0.2917, 0.5829, 0.2917, 0.6246, 0.25, 0.6663, 0.25, 0.6663, 0.2917, 0.6246, 0.2917, 0.6663, 0.25, 0.7079, 0.25, 0.7079, 0.2917, 0.6663, 0.2917, 0.7079, 0.25, 0.7496, 0.25, 0.7496, 0.2917, 0.7079, 0.2917, 0.7496, 0.25, 0.7913, 0.25, 0.7913, 0.2917, 0.7496, 0.2917, 0.7913, 0.25, 0.8329, 0.25, 0.8329, 0.2917, 0.7913, 0.2917, 0.8329, 0.25, 0.8746, 0.25, 0.8746, 0.2917, 0.8329, 0.2917, 0.8746, 0.25, 0.9163, 0.25, 0.9163, 0.2917, 0.8746, 0.2917, 0.9163, 0.25, 0.9579, 0.25, 0.9579, 0.2917, 0.9163, 0.2917, 0.0, 0.2083, 0.04127, 0.2083, 0.04127, 0.25, 0.0, 0.25, 0.04127, 0.2083, 0.08293, 0.2083, 0.08293, 0.25, 0.04127, 0.25, 0.08293, 0.2083, 0.1246, 0.2083, 0.1246, 0.25, 0.08293, 0.25, 0.1246, 0.2083, 0.1663, 0.2083, 0.1663, 0.25, 0.1246, 0.25, 0.1663, 0.2083, 0.2079, 0.2083, 0.2079, 0.25, 0.1663, 0.25, 0.2079, 0.2083, 0.2496, 0.2083, 0.2496, 0.25, 0.2079, 0.25, 0.2496, 0.2083, 0.2913, 0.2083, 0.2913, 0.25, 0.2496, 0.25, 0.2913, 0.2083, 0.3329, 0.2083, 0.3329, 0.25, 0.2913, 0.25, 0.3329, 0.2083, 0.3746, 0.2083, 0.3746, 0.25, 0.3329, 0.25, 0.3746, 0.2083, 0.4163, 0.2083, 0.4163, 0.25, 0.3746, 0.25, 0.4163, 0.2083, 0.4579, 0.2083, 0.4579, 0.25, 0.4163, 0.25, 0.4579, 0.2083, 0.4996, 0.2083, 0.4996, 0.25, 0.4579, 0.25, 0.4996, 0.2083, 0.5413, 0.2083, 0.5413, 0.25, 0.4996, 0.25, 0.5413, 0.2083, 0.5829, 0.2083, 0.5829, 0.25, 0.5413, 0.25, 0.5829, 0.2083, 0.6246, 0.2083, 0.6246, 0.25, 0.5829, 0.25, 0.6246, 0.2083, 0.6663, 0.2083, 0.6663, 0.25, 0.6246, 0.25, 0.6663, 0.2083, 0.7079, 0.2083, 0.7079, 0.25, 0.6663, 0.25, 0.7079, 0.2083, 0.7496, 0.2083, 0.7496, 0.25, 0.7079, 0.25, 0.7496, 0.2083, 0.7913, 0.2083, 0.7913, 0.25, 0.7496, 0.25, 0.7913, 0.2083, 0.8329, 0.2083, 0.8329, 0.25, 0.7913, 0.25, 0.8329, 0.2083, 0.8746, 0.2083, 0.8746, 0.25, 0.8329, 0.25, 0.8746, 0.2083, 0.9163, 0.2083, 0.9163, 0.25, 0.8746, 0.25, 0.9163, 0.2083, 0.9579, 0.2083, 0.9579, 0.25, 0.9163, 0.25, 0.0, 0.1667, 0.04127, 0.1667, 0.04127, 0.2083, 0.0, 0.2083, 0.04127, 0.1667, 0.08293, 0.1667, 0.08293, 0.2083, 0.04127, 0.2083, 0.08293, 0.1667, 0.1246, 0.1667, 0.1246, 0.2083, 0.08293, 0.2083, 0.1246, 0.1667, 0.1663, 0.1667, 0.1663, 0.2083, 0.1246, 0.2083, 0.1663, 0.1667, 0.2079, 0.1667, 0.2079, 0.2083, 0.1663, 0.2083, 0.2079, 0.1667, 0.2496, 0.1667, 0.2496, 0.2083, 0.2079, 0.2083, 0.2496, 0.1667, 0.2913, 0.1667, 0.2913, 0.2083, 0.2496, 0.2083, 0.2913, 0.1667, 0.3329, 0.1667, 0.3329, 0.2083, 0.2913, 0.2083, 0.3329, 0.1667, 0.3746, 0.1667, 0.3746, 0.2083, 0.3329, 0.2083, 0.3746, 0.1667, 0.4163, 0.1667, 0.4163, 0.2083, 0.3746, 0.2083, 0.4163, 0.1667, 0.4579, 0.1667, 0.4579, 0.2083, 0.4163, 0.2083, 0.4579, 0.1667, 0.4996, 0.1667, 0.4996, 0.2083, 0.4579, 0.2083, 0.4996, 0.1667, 0.5413, 0.1667, 0.5413, 0.2083, 0.4996, 0.2083, 0.5413, 0.1667, 0.5829, 0.1667, 0.5829, 0.2083, 0.5413, 0.2083, 0.5829, 0.1667, 0.6246, 0.1667, 0.6246, 0.2083, 0.5829, 0.2083, 0.6246, 0.1667, 0.6663, 0.1667, 0.6663, 0.2083, 0.6246, 0.2083, 0.6663, 0.1667, 0.7079, 0.1667, 0.7079, 0.2083, 0.6663, 0.2083, 0.7079, 0.1667, 0.7496, 0.1667, 0.7496, 0.2083, 0.7079, 0.2083, 0.7496, 0.1667, 0.7913, 0.1667, 0.7913, 0.2083, 0.7496, 0.2083, 0.7913, 0.1667, 0.8329, 0.1667, 0.8329, 0.2083, 0.7913, 0.2083, 0.8329, 0.1667, 0.8746, 0.1667, 0.8746, 0.2083, 0.8329, 0.2083, 0.8746, 0.1667, 0.9163, 0.1667, 0.9163, 0.2083, 0.8746, 0.2083, 0.9163, 0.1667, 0.9579, 0.1667, 0.9579, 0.2083, 0.9163, 0.2083, 0.0, 0.125, 0.04127, 0.125, 0.04127, 0.1667, 0.0, 0.1667, 0.04127, 0.125, 0.08293, 0.125, 0.08293, 0.1667, 0.04127, 0.1667, 0.08293, 0.125, 0.1246, 0.125, 0.1246, 0.1667, 0.08293, 0.1667, 0.1246, 0.125, 0.1663, 0.125, 0.1663, 0.1667, 0.1246, 0.1667, 0.1663, 0.125, 0.2079, 0.125, 0.2079, 0.1667, 0.1663, 0.1667, 0.2079, 0.125, 0.2496, 0.125, 0.2496, 0.1667, 0.2079, 0.1667, 0.2496, 0.125, 0.2913, 0.125, 0.2913, 0.1667, 0.2496, 0.1667, 0.2913, 0.125, 0.3329, 0.125, 0.3329, 0.1667, 0.2913, 0.1667, 0.3329, 0.125, 0.3746, 0.125, 0.3746, 0.1667, 0.3329, 0.1667, 0.3746, 0.125, 0.4163, 0.125, 0.4163, 0.1667, 0.3746, 0.1667, 0.4163, 0.125, 0.4579, 0.125, 0.4579, 0.1667, 0.4163, 0.1667, 0.4579, 0.125, 0.4996, 0.125, 0.4996, 0.1667, 0.4579, 0.1667, 0.4996, 0.125, 0.5413, 0.125, 0.5413, 0.1667, 0.4996, 0.1667, 0.5413, 0.125, 0.5829, 0.125, 0.5829, 0.1667, 0.5413, 0.1667, 0.5829, 0.125, 0.6246, 0.125, 0.6246, 0.1667, 0.5829, 0.1667, 0.6246, 0.125, 0.6663, 0.125, 0.6663, 0.1667, 0.6246, 0.1667, 0.6663, 0.125, 0.7079, 0.125, 0.7079, 0.1667, 0.6663, 0.1667, 0.7079, 0.125, 0.7496, 0.125, 0.7496, 0.1667, 0.7079, 0.1667, 0.7496, 0.125, 0.7913, 0.125, 0.7913, 0.1667, 0.7496, 0.1667, 0.7913, 0.125, 0.8329, 0.125, 0.8329, 0.1667, 0.7913, 0.1667, 0.8329, 0.125, 0.8746, 0.125, 0.8746, 0.1667, 0.8329, 0.1667, 0.8746, 0.125, 0.9163, 0.125, 0.9163, 0.1667, 0.8746, 0.1667, 0.9163, 0.125, 0.9579, 0.125, 0.9579, 0.1667, 0.9163, 0.1667, 0.0, 0.08333, 0.04127, 0.08333, 0.04127, 0.125, 0.0, 0.125, 0.04127, 0.08333, 0.08293, 0.08333, 0.08293, 0.125, 0.04127, 0.125, 0.08293, 0.08333, 0.1246, 0.08333, 0.1246, 0.125, 0.08293, 0.125, 0.1246, 0.08333, 0.1663, 0.08333, 0.1663, 0.125, 0.1246, 0.125, 0.1663, 0.08333, 0.2079, 0.08333, 0.2079, 0.125, 0.1663, 0.125, 0.2079, 0.08333, 0.2496, 0.08333, 0.2496, 0.125, 0.2079, 0.125, 0.2496, 0.08333, 0.2913, 0.08333, 0.2913, 0.125, 0.2496, 0.125, 0.2913, 0.08333, 0.3329, 0.08333, 0.3329, 0.125, 0.2913, 0.125, 0.3329, 0.08333, 0.3746, 0.08333, 0.3746, 0.125, 0.3329, 0.125, 0.3746, 0.08333, 0.4163, 0.08333, 0.4163, 0.125, 0.3746, 0.125, 0.4163, 0.08333, 0.4579, 0.08333, 0.4579, 0.125, 0.4163, 0.125, 0.4579, 0.08333, 0.4996, 0.08333, 0.4996, 0.125, 0.4579, 0.125, 0.4996, 0.08333, 0.5413, 0.08333, 0.5413, 0.125, 0.4996, 0.125, 0.5413, 0.08333, 0.5829, 0.08333, 0.5829, 0.125, 0.5413, 0.125, 0.5829, 0.08333, 0.6246, 0.08333, 0.6246, 0.125, 0.5829, 0.125, 0.6246, 0.08333, 0.6663, 0.08333, 0.6663, 0.125, 0.6246, 0.125, 0.6663, 0.08333, 0.7079, 0.08333, 0.7079, 0.125, 0.6663, 0.125, 0.7079, 0.08333, 0.7496, 0.08333, 0.7496, 0.125, 0.7079, 0.125, 0.7496, 0.08333, 0.7913, 0.08333, 0.7913, 0.125, 0.7496, 0.125, 0.7913, 0.08333, 0.8329, 0.08333, 0.8329, 0.125, 0.7913, 0.125, 0.8329, 0.08333, 0.8746, 0.08333, 0.8746, 0.125, 0.8329, 0.125, 0.8746, 0.08333, 0.9163, 0.08333, 0.9163, 0.125, 0.8746, 0.125, 0.9163, 0.08333, 0.9579, 0.08333, 0.9579, 0.125, 0.9163, 0.125, 0.0, 0.04167, 0.04127, 0.04167, 0.04127, 0.08333, 0.0, 0.08333, 0.04127, 0.04167, 0.08293, 0.04167, 0.08293, 0.08333, 0.04127, 0.08333, 0.08293, 0.04167, 0.1246, 0.04167, 0.1246, 0.08333, 0.08293, 0.08333, 0.1246, 0.04167, 0.1663, 0.04167, 0.1663, 0.08333, 0.1246, 0.08333, 0.1663, 0.04167, 0.2079, 0.04167, 0.2079, 0.08333, 0.1663, 0.08333, 0.2079, 0.04167, 0.2496, 0.04167, 0.2496, 0.08333, 0.2079, 0.08333, 0.2496, 0.04167, 0.2913, 0.04167, 0.2913, 0.08333, 0.2496, 0.08333, 0.2913, 0.04167, 0.3329, 0.04167, 0.3329, 0.08333, 0.2913, 0.08333, 0.3329, 0.04167, 0.3746, 0.04167, 0.3746, 0.08333, 0.3329, 0.08333, 0.3746, 0.04167, 0.4163, 0.04167, 0.4163, 0.08333, 0.3746, 0.08333, 0.4163, 0.04167, 0.4579, 0.04167, 0.4579, 0.08333, 0.4163, 0.08333, 0.4579, 0.04167, 0.4996, 0.04167, 0.4996, 0.08333, 0.4579, 0.08333, 0.4996, 0.04167, 0.5413, 0.04167, 0.5413, 0.08333, 0.4996, 0.08333, 0.5413, 0.04167, 0.5829, 0.04167, 0.5829, 0.08333, 0.5413, 0.08333, 0.5829, 0.04167, 0.6246, 0.04167, 0.6246, 0.08333, 0.5829, 0.08333, 0.6246, 0.04167, 0.6663, 0.04167, 0.6663, 0.08333, 0.6246, 0.08333, 0.6663, 0.04167, 0.7079, 0.04167, 0.7079, 0.08333, 0.6663, 0.08333, 0.7079, 0.04167, 0.7496, 0.04167, 0.7496, 0.08333, 0.7079, 0.08333, 0.7496, 0.04167, 0.7913, 0.04167, 0.7913, 0.08333, 0.7496, 0.08333, 0.7913, 0.04167, 0.8329, 0.04167, 0.8329, 0.08333, 0.7913, 0.08333, 0.8329, 0.04167, 0.8746, 0.04167, 0.8746, 0.08333, 0.8329, 0.08333, 0.8746, 0.04167, 0.9163, 0.04167, 0.9163, 0.08333, 0.8746, 0.08333, 0.9163, 0.04167, 0.9579, 0.04167, 0.9579, 0.08333, 0.9163, 0.08333, 0.0, 0.0, 0.04127, 0.0, 0.04127, 0.04167, 0.0, 0.04167, 0.04127, 0.0, 0.08293, 0.0, 0.08293, 0.04167, 0.04127, 0.04167, 0.08293, 0.0, 0.1246, 0.0, 0.1246, 0.04167, 0.08293, 0.04167, 0.1246, 0.0, 0.1663, 0.0, 0.1663, 0.04167, 0.1246, 0.04167, 0.1663, 0.0, 0.2079, 0.0, 0.2079, 0.04167, 0.1663, 0.04167, 0.2079, 0.0, 0.2496, 0.0, 0.2496, 0.04167, 0.2079, 0.04167, 0.2496, 0.0, 0.2913, 0.0, 0.2913, 0.04167, 0.2496, 0.04167, 0.2913, 0.0, 0.3329, 0.0, 0.3329, 0.04167, 0.2913, 0.04167, 0.3329, 0.0, 0.3746, 0.0, 0.3746, 0.04167, 0.3329, 0.04167, 0.3746, 0.0, 0.4163, 0.0, 0.4163, 0.04167, 0.3746, 0.04167, 0.4163, 0.0, 0.4579, 0.0, 0.4579, 0.04167, 0.4163, 0.04167, 0.4579, 0.0, 0.4996, 0.0, 0.4996, 0.04167, 0.4579, 0.04167, 0.4996, 0.0, 0.5413, 0.0, 0.5413, 0.04167, 0.4996, 0.04167, 0.5413, 0.0, 0.5829, 0.0, 0.5829, 0.04167, 0.5413, 0.04167, 0.5829, 0.0, 0.6246, 0.0, 0.6246, 0.04167, 0.5829, 0.04167, 0.6246, 0.0, 0.6663, 0.0, 0.6663, 0.04167, 0.6246, 0.04167, 0.6663, 0.0, 0.7079, 0.0, 0.7079, 0.04167, 0.6663, 0.04167, 0.7079, 0.0, 0.7496, 0.0, 0.7496, 0.04167, 0.7079, 0.04167, 0.7496, 0.0, 0.7913, 0.0, 0.7913, 0.04167, 0.7496, 0.04167, 0.7913, 0.0, 0.8329, 0.0, 0.8329, 0.04167, 0.7913, 0.04167, 0.8329, 0.0, 0.8746, 0.0, 0.8746, 0.04167, 0.8329, 0.04167, 0.8746, 0.0, 0.9163, 0.0, 0.9163, 0.04167, 0.8746, 0.04167, 0.9163, 0.0, 0.9579, 0.0, 0.9579, 0.04167, 0.9163, 0.04167, 0.0, 0.9583, 0.04127, 0.9583, 0.04127, 1.0, 0.0, 1.0, 0.04127, 0.9583, 0.08293, 0.9583, 0.08293, 1.0, 0.04127, 1.0, 0.08293, 0.9583, 0.1246, 0.9583, 0.1246, 1.0, 0.08293, 1.0, 0.1246, 0.9583, 0.1663, 0.9583, 0.1663, 1.0, 0.1246, 1.0, 0.1663, 0.9583, 0.2079, 0.9583, 0.2079, 1.0, 0.1663, 1.0, 0.2079, 0.9583, 0.2496, 0.9583, 0.2496, 1.0, 0.2079, 1.0, 0.2496, 0.9583, 0.2913, 0.9583, 0.2913, 1.0, 0.2496, 1.0, 0.2913, 0.9583, 0.3329, 0.9583, 0.3329, 1.0, 0.2913, 1.0, 0.3329, 0.9583, 0.3746, 0.9583, 0.3746, 1.0, 0.3329, 1.0, 0.3746, 0.9583, 0.4163, 0.9583, 0.4163, 1.0, 0.3746, 1.0, 0.4163, 0.9583, 0.4579, 0.9583, 0.4579, 1.0, 0.4163, 1.0, 0.4579, 0.9583, 0.4996, 0.9583, 0.4996, 1.0, 0.4579, 1.0, 0.4996, 0.9583, 0.5413, 0.9583, 0.5413, 1.0, 0.4996, 1.0, 0.5413, 0.9583, 0.5829, 0.9583, 0.5829, 1.0, 0.5413, 1.0, 0.5829, 0.9583, 0.6246, 0.9583, 0.6246, 1.0, 0.5829, 1.0, 0.6246, 0.9583, 0.6663, 0.9583, 0.6663, 1.0, 0.6246, 1.0, 0.6663, 0.9583, 0.7079, 0.9583, 0.7079, 1.0, 0.6663, 1.0, 0.7079, 0.9583, 0.7496, 0.9583, 0.7496, 1.0, 0.7079, 1.0, 0.7496, 0.9583, 0.7913, 0.9583, 0.7913, 1.0, 0.7496, 1.0, 0.7913, 0.9583, 0.8329, 0.9583, 0.8329, 1.0, 0.7913, 1.0, 0.8329, 0.9583, 0.8746, 0.9583, 0.8746, 1.0, 0.8329, 1.0, 0.8746, 0.9583, 0.9163, 0.9583, 0.9163, 1.0, 0.8746, 1.0, 0.9163, 0.9583, 0.9579, 0.9583, 0.9579, 1.0, 0.9163, 1.0])
me_x.materials.append(mat_x)
me_x.use_remesh_fix_poles = True
me_x.use_remesh_preserve_attributes = False
me_x.update()
me_001 = bpy.data.meshes.new('평면.001')
me_001.from_pydata([(-1.0, -1.0, 0.0), (1.0, -1.0, 0.0), (-1.0, 1.0, 0.0), (1.0, 1.0, 0.0)], [], [(0, 1, 3, 2)])
_uv = me_001.uv_layers.new(name='UV 맵')
_uv.uv.foreach_set('vector', [0.0, 0.0, 1.0, 0.0, 1.0, 1.0, 0.0, 1.0])
me_001.use_remesh_fix_poles = True
me_001.use_remesh_preserve_attributes = False
me_001.update()

# ---- objects
ob_x = bpy.data.objects.new('평면', me_x)
ob_001 = bpy.data.objects.new('평면.001', me_001)

# ---- transforms, parenting, visibility, modifiers, constraints
ob_x.location = (0.0, 0.0, 0.0)
ob_001.location = (0.0, 0.0, 0.08416)

# ---- collection membership
col_collection.objects.link(ob_x)
col_collection.objects.link(ob_001)

# ---- scene / render settings (as saved in the file)
scene.frame_start = 1; scene.frame_end = 250; scene.frame_set(1)
scene.render.engine = 'CYCLES'
scene.cycles.use_denoising = False
scene.cycles.samples = 128
scene.cycles.sampling_pattern = 'TABULATED_SOBOL'
scene.cycles.use_adaptive_sampling = False
scene.cycles.use_light_tree = False
scene.cycles.bake_type = 'NORMAL'
scene.view_settings.view_transform = 'Filmic'
bpy.context.view_layer.update()

# ---- added for rendering (the .blend has no active camera and no usable light): camera, sun
cam_auto = bpy.data.cameras.new('AutoCamera')
cam_auto.lens = 50.0
cam_auto.sensor_width = 36.0
cam_auto.clip_end = 1000.0
ob_auto_camera = bpy.data.objects.new('AutoCamera', cam_auto)
scene.collection.objects.link(ob_auto_camera)
ob_auto_camera.location = (2.62135, -3.14562, 2.09899)
ob_auto_camera.rotation_euler = (1.09748, -7.21219e-08, 0.694738)
scene.camera = ob_auto_camera
light_auto_sun = bpy.data.lights.new('AutoSun', 'SUN')
light_auto_sun.energy = 3.0
light_auto_sun.angle = 0.0523599
ob_auto_sun = bpy.data.objects.new('AutoSun', light_auto_sun)
scene.collection.objects.link(ob_auto_sun)
ob_auto_sun.rotation_euler = (0.872665, 0.174533, 0.523599)
bpy.context.view_layer.update()
